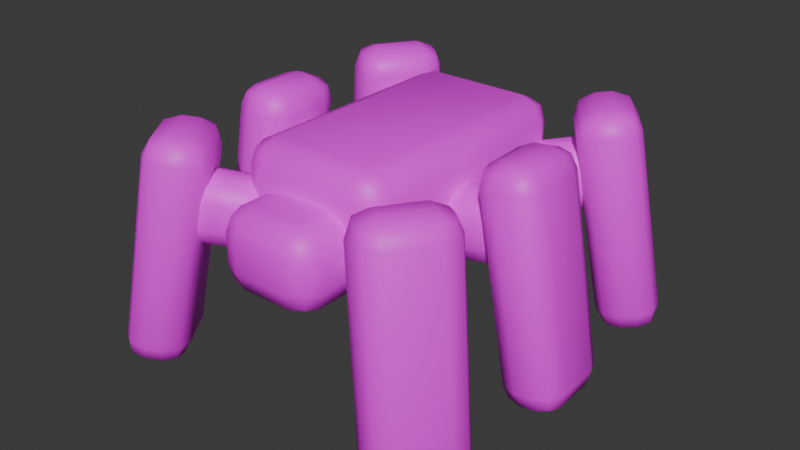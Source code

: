 # Source: Enemy_Fast.blend  (saved by Blender 4.2.66; exported with 4.5.12 LTS)
import bpy
from mathutils import Matrix  # noqa: F401  (used for matrix-valued properties, if any)

bpy.ops.wm.read_factory_settings(use_empty=True)
scene = bpy.context.scene
scene.name = 'Scene'

# ---- collections
col_collection = bpy.data.collections.new('Collection'); scene.collection.children.link(col_collection)

# ---- images (referenced by path relative to the original .blend; pixels are not part of the script)
import os
ASSET_DIR = os.environ.get("B2B_ASSET_DIR", "")  # directory of the original .blend (textures are referenced by path, not embedded)
HERE = os.path.dirname(os.path.abspath(__file__))  # packed textures are extracted next to this script under _unpacked/

def load_image(name, relpath, width, height, colorspace="sRGB"):
    """Load a texture the original file referenced (path relative to the .blend, or extracted next to this script)."""
    p = next((c for c in (os.path.join(HERE, relpath), os.path.join(ASSET_DIR, relpath)) if relpath and os.path.exists(c)), "")
    if p:
        img = bpy.data.images.load(p, check_existing=True)
        img.name = name
    else:  # same state as the original file: an image datablock whose file is absent (Cycles renders it pink)
        img = bpy.data.images.new(name, width, height)
        img.source = "FILE"
        img.filepath = "//" + (relpath or name)
    img.colorspace_settings.name = colorspace
    return img
img_enemy_texture_psd = load_image('Enemy Texture.psd', 'Enemy Texture.psd', 1024, 1024, 'sRGB')

# ---- materials (node trees are filled in below, after node groups)
mat_material = bpy.data.materials.new('Material')
mat_material.alpha_threshold = 0.0
mat_material.roughness = 0.5
mat_material.line_color = (0.0, 0.0, 0.0, 1.0)

# ---- material node trees
mat_material.use_nodes = True; mat_material.node_tree.nodes.clear()
_N = mat_material.node_tree.nodes; _L = mat_material.node_tree.links
n0 = _N.new('ShaderNodeOutputMaterial'); n0.name = 'Material Output'; n0.location = (300, 300)
n1 = _N.new('ShaderNodeBsdfPrincipled'); n1.name = 'Principled BSDF'; n1.location = (10, 300)
n1.inputs[3].default_value = 1.45
n2 = _N.new('ShaderNodeTexImage'); n2.name = 'Image Texture'; n2.location = (-316, 280)
n2.image = img_enemy_texture_psd
_L.new(n1.outputs[0], n0.inputs[0])
_L.new(n2.outputs[0], n1.inputs[0])
n0.is_active_output = True

# ---- world
world_world = bpy.data.worlds.new('World'); scene.world = world_world
world_world.use_nodes = True; world_world.node_tree.nodes.clear()
_N = world_world.node_tree.nodes; _L = world_world.node_tree.links
n0 = _N.new('ShaderNodeOutputWorld'); n0.name = 'World Output'; n0.location = (300, 300)
n1 = _N.new('ShaderNodeBackground'); n1.name = 'Background'; n1.location = (10, 300)
n1.inputs[0].default_value = (0.05088, 0.05088, 0.05088, 1.0)
_L.new(n1.outputs[0], n0.inputs[0])
n0.is_active_output = True
world_world.color = (0.05088, 0.05088, 0.05088)
world_world.sun_shadow_jitter_overblur = 0.0

# ---- meshes
me_cube_005 = bpy.data.meshes.new('Cube.005')
me_cube_005.from_pydata([(-0.4754, -0.7668, -0.4627), (-0.4754, -0.9814, -0.2248), (-0.7134, -0.7668, -0.2248), (-0.4754, -0.9185, -0.393), (-0.6128, -0.8907, -0.3622), (-0.6437, -0.9185, -0.2248), (-0.6437, -0.7668, -0.393), (-0.4754, -0.9814, 0.3686), (-0.4754, -0.7668, 0.6065), (-0.7134, -0.7668, 0.3686), (-0.4754, -0.9185, 0.5368), (-0.6128, -0.8907, 0.5059), (-0.6437, -0.7668, 0.5368), (-0.6437, -0.9185, 0.3686), (-0.4754, 1.26, -0.4627), (-0.7134, 1.26, -0.2248), (-0.4754, 1.474, -0.2248), (-0.6437, 1.26, -0.393), (-0.6128, 1.383, -0.3622), (-0.6437, 1.411, -0.2248), (-0.4754, 1.411, -0.393), (-0.4754, 1.26, 0.6065), (-0.4754, 1.474, 0.3686), (-0.7134, 1.26, 0.3686), (-0.4754, 1.411, 0.5368), (-0.6128, 1.383, 0.5059), (-0.6437, 1.411, 0.3686), (-0.6437, 1.26, 0.5368), (0.4754, -0.7668, -0.4627), (0.7134, -0.7668, -0.2248), (0.4754, -0.9814, -0.2248), (0.6437, -0.7668, -0.393), (0.6128, -0.8907, -0.3622), (0.6437, -0.9185, -0.2248), (0.4754, -0.9185, -0.393), (0.4754, -0.7668, 0.6065), (0.4754, -0.9814, 0.3686), (0.7134, -0.7668, 0.3686), (0.4754, -0.9185, 0.5368), (0.6128, -0.8907, 0.5059), (0.6437, -0.9185, 0.3686), (0.6437, -0.7668, 0.5368), (0.4754, 1.26, -0.4627), (0.4754, 1.474, -0.2248), (0.7134, 1.26, -0.2248), (0.4754, 1.411, -0.393), (0.6128, 1.383, -0.3622), (0.6437, 1.411, -0.2248), (0.6437, 1.26, -0.393), (0.4754, 1.26, 0.6065), (0.7134, 1.26, 0.3686), (0.4754, 1.474, 0.3686), (0.6437, 1.26, 0.5368), (0.6128, 1.383, 0.5059), (0.6437, 1.411, 0.3686), (0.4754, 1.411, 0.5368)], [], [(30, 36, 7, 1), (44, 50, 37, 29), (49, 21, 8, 35), (2, 9, 23, 15), (16, 22, 51, 43), (0, 3, 4, 6), (1, 5, 4, 3), (2, 6, 4, 5), (7, 10, 11, 13), (8, 12, 11, 10), (9, 13, 11, 12), (14, 17, 18, 20), (15, 19, 18, 17), (16, 20, 18, 19), (21, 24, 25, 27), (22, 26, 25, 24), (23, 27, 25, 26), (28, 31, 32, 34), (29, 33, 32, 31), (30, 34, 32, 33), (35, 38, 39, 41), (36, 40, 39, 38), (37, 41, 39, 40), (42, 45, 46, 48), (43, 47, 46, 45), (44, 48, 46, 47), (49, 52, 53, 55), (50, 54, 53, 52), (51, 55, 53, 54), (14, 0, 6, 17), (17, 6, 2, 15), (1, 7, 13, 5), (5, 13, 9, 2), (8, 21, 27, 12), (12, 27, 23, 9), (22, 16, 19, 26), (26, 19, 15, 23), (42, 14, 20, 45), (45, 20, 16, 43), (21, 49, 55, 24), (24, 55, 51, 22), (50, 44, 47, 54), (54, 47, 43, 51), (28, 42, 48, 31), (31, 48, 44, 29), (49, 35, 41, 52), (52, 41, 37, 50), (36, 30, 33, 40), (40, 33, 29, 37), (0, 28, 34, 3), (3, 34, 30, 1), (35, 8, 10, 38), (38, 10, 7, 36), (14, 42, 28, 0)])
me_cube_005.polygons.foreach_set('use_smooth', [True] * 54)
_uv = me_cube_005.uv_layers.new(name='UVMap')
_uv.uv.foreach_set('vector', [0.939, 0.6562, 0.9419, 0.6562, 0.9419, 0.6597, 0.939, 0.6597, 0.939, 0.6507, 0.9419, 0.6507, 0.9419, 0.6548, 0.939, 0.6548, 0.944, 0.6507, 0.9475, 0.6507, 0.9475, 0.6548, 0.944, 0.6548, 0.939, 0.6402, 0.9419, 0.6402, 0.9419, 0.6443, 0.939, 0.6443, 0.939, 0.6458, 0.9419, 0.6458, 0.9419, 0.6492, 0.939, 0.6492, 0.9335, 0.6548, 0.9335, 0.6553, 0.933, 0.6553, 0.9326, 0.6548, 0.939, 0.6597, 0.939, 0.6606, 0.9384, 0.6606, 0.9379, 0.6597, 0.939, 0.6402, 0.9379, 0.6402, 0.9379, 0.6399, 0.939, 0.6397, 0.9419, 0.6597, 0.9431, 0.6597, 0.9431, 0.6602, 0.9419, 0.6606, 0.9475, 0.6548, 0.9483, 0.6548, 0.9483, 0.6551, 0.9475, 0.6553, 0.9419, 0.6402, 0.9419, 0.6397, 0.9426, 0.6397, 0.9431, 0.6402, 0.9335, 0.6507, 0.9326, 0.6507, 0.9326, 0.6503, 0.9335, 0.6501, 0.939, 0.6443, 0.939, 0.6449, 0.9384, 0.6449, 0.9379, 0.6443, 0.939, 0.6458, 0.9379, 0.6458, 0.9379, 0.6452, 0.939, 0.6449, 0.9475, 0.6507, 0.9475, 0.6501, 0.948, 0.6501, 0.9483, 0.6507, 0.9419, 0.6458, 0.9419, 0.6449, 0.9426, 0.6449, 0.9431, 0.6458, 0.9419, 0.6443, 0.9431, 0.6443, 0.9431, 0.6446, 0.9419, 0.6449, 0.937, 0.6548, 0.9379, 0.6548, 0.938, 0.6554, 0.937, 0.6553, 0.939, 0.6548, 0.939, 0.6553, 0.938, 0.6554, 0.9379, 0.6548, 0.939, 0.6562, 0.9379, 0.6562, 0.938, 0.6554, 0.939, 0.6553, 0.944, 0.6548, 0.944, 0.6553, 0.9431, 0.6553, 0.9431, 0.6548, 0.9419, 0.6562, 0.9419, 0.6553, 0.9431, 0.6553, 0.9431, 0.6562, 0.9419, 0.6548, 0.9431, 0.6548, 0.9431, 0.6553, 0.9419, 0.6553, 0.937, 0.6507, 0.937, 0.6501, 0.9379, 0.6502, 0.9379, 0.6507, 0.939, 0.6492, 0.939, 0.6501, 0.9379, 0.6502, 0.9379, 0.6492, 0.939, 0.6507, 0.9379, 0.6507, 0.9379, 0.6502, 0.939, 0.6501, 0.944, 0.6507, 0.9431, 0.6507, 0.9429, 0.6501, 0.944, 0.6501, 0.9419, 0.6507, 0.9419, 0.6501, 0.9429, 0.6501, 0.9431, 0.6507, 0.9419, 0.6492, 0.9431, 0.6492, 0.9429, 0.6501, 0.9419, 0.6501, 0.9335, 0.6507, 0.9335, 0.6548, 0.9326, 0.6548, 0.9326, 0.6507, 0.9379, 0.6443, 0.9379, 0.6402, 0.939, 0.6402, 0.939, 0.6443, 0.939, 0.6597, 0.9419, 0.6597, 0.9419, 0.6606, 0.939, 0.6606, 0.939, 0.6397, 0.9419, 0.6397, 0.9419, 0.6402, 0.939, 0.6402, 0.9475, 0.6548, 0.9475, 0.6507, 0.9483, 0.6507, 0.9483, 0.6548, 0.9431, 0.6402, 0.9431, 0.6443, 0.9419, 0.6443, 0.9419, 0.6402, 0.9419, 0.6458, 0.939, 0.6458, 0.939, 0.6449, 0.9419, 0.6449, 0.9419, 0.6449, 0.939, 0.6449, 0.939, 0.6443, 0.9419, 0.6443, 0.937, 0.6507, 0.9335, 0.6507, 0.9335, 0.6501, 0.937, 0.6501, 0.9379, 0.6492, 0.9379, 0.6458, 0.939, 0.6458, 0.939, 0.6492, 0.9475, 0.6507, 0.944, 0.6507, 0.944, 0.6501, 0.9475, 0.6501, 0.9431, 0.6458, 0.9431, 0.6492, 0.9419, 0.6492, 0.9419, 0.6458, 0.9419, 0.6507, 0.939, 0.6507, 0.939, 0.6501, 0.9419, 0.6501, 0.9419, 0.6501, 0.939, 0.6501, 0.939, 0.6492, 0.9419, 0.6492, 0.937, 0.6548, 0.937, 0.6507, 0.9379, 0.6507, 0.9379, 0.6548, 0.9379, 0.6548, 0.9379, 0.6507, 0.939, 0.6507, 0.939, 0.6548, 0.944, 0.6507, 0.944, 0.6548, 0.9431, 0.6548, 0.9431, 0.6507, 0.9431, 0.6507, 0.9431, 0.6548, 0.9419, 0.6548, 0.9419, 0.6507, 0.9419, 0.6562, 0.939, 0.6562, 0.939, 0.6553, 0.9419, 0.6553, 0.9419, 0.6553, 0.939, 0.6553, 0.939, 0.6548, 0.9419, 0.6548, 0.9335, 0.6548, 0.937, 0.6548, 0.937, 0.6553, 0.9335, 0.6553, 0.9379, 0.6597, 0.9379, 0.6562, 0.939, 0.6562, 0.939, 0.6597, 0.944, 0.6548, 0.9475, 0.6548, 0.9475, 0.6553, 0.944, 0.6553, 0.9431, 0.6562, 0.9431, 0.6597, 0.9419, 0.6597, 0.9419, 0.6562, 0.9335, 0.6507, 0.937, 0.6507, 0.937, 0.6548, 0.9335, 0.6548])
me_cube_005.materials.append(mat_material)
me_cube_005.update()
me_cube_008 = bpy.data.meshes.new('Cube.008')
me_cube_008.from_pydata([(-0.1989, -0.1636, -1.222), (-0.1741, -0.3287, -1.059), (-0.3383, -0.1636, -1.041), (-0.1916, -0.2803, -1.174), (-0.2832, -0.2589, -1.143), (-0.2902, -0.2803, -1.046), (-0.3077, -0.1636, -1.162), (0.0619, -0.3287, 0.2726), (0.08645, -0.1636, 0.4359), (-0.1023, -0.1636, 0.2908), (0.07928, -0.2803, 0.3881), (-0.01867, -0.2589, 0.3773), (-0.0368, -0.1636, 0.4009), (-0.05416, -0.2803, 0.2854), (-0.1989, 0.1636, -1.222), (-0.3383, 0.1636, -1.041), (-0.1741, 0.3287, -1.059), (-0.3077, 0.1636, -1.162), (-0.2832, 0.2589, -1.143), (-0.2902, 0.2803, -1.046), (-0.1916, 0.2803, -1.174), (0.08645, 0.1636, 0.4359), (0.0619, 0.3287, 0.2726), (-0.1023, 0.1636, 0.2908), (0.07928, 0.2803, 0.3881), (-0.01867, 0.2589, 0.3773), (-0.05416, 0.2803, 0.2854), (-0.0368, 0.1636, 0.4009), (-0.08645, -0.1636, -1.234), (0.1023, -0.1636, -1.089), (-0.0619, -0.3287, -1.071), (0.0368, -0.1636, -1.199), (0.01866, -0.2589, -1.176), (0.05416, -0.2803, -1.084), (-0.07928, -0.2803, -1.187), (0.1989, -0.1636, 0.4236), (0.1741, -0.3287, 0.2603), (0.3383, -0.1636, 0.2424), (0.1916, -0.2803, 0.3757), (0.2832, -0.2589, 0.3442), (0.2902, -0.2803, 0.2476), (0.3077, -0.1636, 0.3631), (-0.08645, 0.1636, -1.234), (-0.0619, 0.3287, -1.071), (0.1023, 0.1636, -1.089), (-0.07928, 0.2803, -1.187), (0.01866, 0.2589, -1.176), (0.05416, 0.2803, -1.084), (0.0368, 0.1636, -1.199), (0.1989, 0.1636, 0.4236), (0.3383, 0.1636, 0.2424), (0.1741, 0.3287, 0.2603), (0.3077, 0.1636, 0.3631), (0.2832, 0.2589, 0.3442), (0.2902, 0.2803, 0.2476), (0.1916, 0.2803, 0.3757)], [], [(30, 36, 7, 1), (44, 50, 37, 29), (49, 21, 8, 35), (2, 9, 23, 15), (16, 22, 51, 43), (0, 3, 4, 6), (1, 5, 4, 3), (2, 6, 4, 5), (7, 10, 11, 13), (8, 12, 11, 10), (9, 13, 11, 12), (14, 17, 18, 20), (15, 19, 18, 17), (16, 20, 18, 19), (21, 24, 25, 27), (22, 26, 25, 24), (23, 27, 25, 26), (28, 31, 32, 34), (29, 33, 32, 31), (30, 34, 32, 33), (35, 38, 39, 41), (36, 40, 39, 38), (37, 41, 39, 40), (42, 45, 46, 48), (43, 47, 46, 45), (44, 48, 46, 47), (49, 52, 53, 55), (50, 54, 53, 52), (51, 55, 53, 54), (14, 0, 6, 17), (17, 6, 2, 15), (1, 7, 13, 5), (5, 13, 9, 2), (8, 21, 27, 12), (12, 27, 23, 9), (22, 16, 19, 26), (26, 19, 15, 23), (42, 14, 20, 45), (45, 20, 16, 43), (21, 49, 55, 24), (24, 55, 51, 22), (50, 44, 47, 54), (54, 47, 43, 51), (28, 42, 48, 31), (31, 48, 44, 29), (49, 35, 41, 52), (52, 41, 37, 50), (36, 30, 33, 40), (40, 33, 29, 37), (0, 28, 34, 3), (3, 34, 30, 1), (35, 8, 10, 38), (38, 10, 7, 36), (14, 42, 28, 0)])
me_cube_008.polygons.foreach_set('use_smooth', [True] * 54)
_uv = me_cube_008.uv_layers.new(name='UVMap')
_uv.uv.foreach_set('vector', [0.9492, 0.9196, 0.9514, 0.9196, 0.9514, 0.9203, 0.9492, 0.9203, 0.9492, 0.9166, 0.9514, 0.9166, 0.9514, 0.9179, 0.9492, 0.9179, 0.9527, 0.9166, 0.9534, 0.9166, 0.9534, 0.9179, 0.9527, 0.9179, 0.9492, 0.9111, 0.9514, 0.9111, 0.9514, 0.9125, 0.9492, 0.9125, 0.9492, 0.9142, 0.9514, 0.9142, 0.9514, 0.9149, 0.9492, 0.9149, 0.9473, 0.9179, 0.9473, 0.9186, 0.9467, 0.9186, 0.9463, 0.9179, 0.9492, 0.9203, 0.9492, 0.9213, 0.9491, 0.9213, 0.949, 0.9203, 0.9492, 0.9111, 0.949, 0.9111, 0.949, 0.9107, 0.9492, 0.9105, 0.9514, 0.9203, 0.9517, 0.9203, 0.9517, 0.9209, 0.9514, 0.9213, 0.9534, 0.9179, 0.9544, 0.9179, 0.9544, 0.9183, 0.9534, 0.9186, 0.9514, 0.9111, 0.9514, 0.9105, 0.9516, 0.9105, 0.9517, 0.9111, 0.9473, 0.9166, 0.9463, 0.9166, 0.9463, 0.9162, 0.9473, 0.9159, 0.9492, 0.9125, 0.9492, 0.9132, 0.9491, 0.9132, 0.949, 0.9125, 0.9492, 0.9142, 0.949, 0.9142, 0.949, 0.9136, 0.9492, 0.9132, 0.9534, 0.9166, 0.9534, 0.9159, 0.954, 0.9159, 0.9544, 0.9166, 0.9514, 0.9142, 0.9514, 0.9132, 0.9516, 0.9132, 0.9517, 0.9142, 0.9514, 0.9125, 0.9517, 0.9125, 0.9517, 0.9129, 0.9514, 0.9132, 0.948, 0.9179, 0.949, 0.9179, 0.949, 0.9186, 0.948, 0.9186, 0.9492, 0.9179, 0.9492, 0.9186, 0.949, 0.9186, 0.949, 0.9179, 0.9492, 0.9196, 0.949, 0.9196, 0.949, 0.9186, 0.9492, 0.9186, 0.9527, 0.9179, 0.9527, 0.9186, 0.9518, 0.9185, 0.9517, 0.9179, 0.9514, 0.9196, 0.9514, 0.9186, 0.9518, 0.9185, 0.9517, 0.9196, 0.9514, 0.9179, 0.9517, 0.9179, 0.9518, 0.9185, 0.9514, 0.9186, 0.948, 0.9166, 0.948, 0.9159, 0.9489, 0.916, 0.949, 0.9166, 0.9492, 0.9149, 0.9492, 0.9159, 0.9489, 0.916, 0.949, 0.9149, 0.9492, 0.9166, 0.949, 0.9166, 0.9489, 0.916, 0.9492, 0.9159, 0.9527, 0.9166, 0.9517, 0.9166, 0.9516, 0.9158, 0.9527, 0.9159, 0.9514, 0.9166, 0.9514, 0.9159, 0.9516, 0.9158, 0.9517, 0.9166, 0.9514, 0.9149, 0.9517, 0.9149, 0.9516, 0.9158, 0.9514, 0.9159, 0.9473, 0.9166, 0.9473, 0.9179, 0.9463, 0.9179, 0.9463, 0.9166, 0.949, 0.9125, 0.949, 0.9111, 0.9492, 0.9111, 0.9492, 0.9125, 0.9492, 0.9203, 0.9514, 0.9203, 0.9514, 0.9213, 0.9492, 0.9213, 0.9492, 0.9105, 0.9514, 0.9105, 0.9514, 0.9111, 0.9492, 0.9111, 0.9534, 0.9179, 0.9534, 0.9166, 0.9544, 0.9166, 0.9544, 0.9179, 0.9517, 0.9111, 0.9517, 0.9125, 0.9514, 0.9125, 0.9514, 0.9111, 0.9514, 0.9142, 0.9492, 0.9142, 0.9492, 0.9132, 0.9514, 0.9132, 0.9514, 0.9132, 0.9492, 0.9132, 0.9492, 0.9125, 0.9514, 0.9125, 0.948, 0.9166, 0.9473, 0.9166, 0.9473, 0.9159, 0.948, 0.9159, 0.949, 0.9149, 0.949, 0.9142, 0.9492, 0.9142, 0.9492, 0.9149, 0.9534, 0.9166, 0.9527, 0.9166, 0.9527, 0.9159, 0.9534, 0.9159, 0.9517, 0.9142, 0.9517, 0.9149, 0.9514, 0.9149, 0.9514, 0.9142, 0.9514, 0.9166, 0.9492, 0.9166, 0.9492, 0.9159, 0.9514, 0.9159, 0.9514, 0.9159, 0.9492, 0.9159, 0.9492, 0.9149, 0.9514, 0.9149, 0.948, 0.9179, 0.948, 0.9166, 0.949, 0.9166, 0.949, 0.9179, 0.949, 0.9179, 0.949, 0.9166, 0.9492, 0.9166, 0.9492, 0.9179, 0.9527, 0.9166, 0.9527, 0.9179, 0.9517, 0.9179, 0.9517, 0.9166, 0.9517, 0.9166, 0.9517, 0.9179, 0.9514, 0.9179, 0.9514, 0.9166, 0.9514, 0.9196, 0.9492, 0.9196, 0.9492, 0.9186, 0.9514, 0.9186, 0.9514, 0.9186, 0.9492, 0.9186, 0.9492, 0.9179, 0.9514, 0.9179, 0.9473, 0.9179, 0.948, 0.9179, 0.948, 0.9186, 0.9473, 0.9186, 0.949, 0.9203, 0.949, 0.9196, 0.9492, 0.9196, 0.9492, 0.9203, 0.9527, 0.9179, 0.9534, 0.9179, 0.9534, 0.9186, 0.9527, 0.9186, 0.9517, 0.9196, 0.9517, 0.9203, 0.9514, 0.9203, 0.9514, 0.9196, 0.9473, 0.9166, 0.948, 0.9166, 0.948, 0.9179, 0.9473, 0.9179])
me_cube_008.materials.append(mat_material)
me_cube_008.update()
me_cube_013 = bpy.data.meshes.new('Cube.013')
me_cube_013.from_pydata([(-0.2283, -0.05863, -0.2092), (-0.1973, -0.2577, -0.01256), (-0.394, -0.05863, 0.01839), (-0.2192, -0.1994, -0.1516), (-0.3288, -0.1736, -0.1082), (-0.3364, -0.1994, 0.009328), (-0.3583, -0.05863, -0.1297), (-0.1619, -0.2577, 0.2129), (-0.1309, -0.05863, 0.4095), (-0.3585, -0.05863, 0.2438), (-0.14, -0.1994, 0.3519), (-0.2575, -0.1736, 0.3443), (-0.279, -0.05863, 0.3738), (-0.3009, -0.1994, 0.2348), (-0.2283, 0.05863, -0.2092), (-0.394, 0.05863, 0.01839), (-0.1973, 0.2577, -0.01256), (-0.3583, 0.05863, -0.1297), (-0.3288, 0.1736, -0.1082), (-0.3364, 0.1994, 0.009328), (-0.2192, 0.1994, -0.1516), (-0.1309, 0.05863, 0.4095), (-0.1619, 0.2577, 0.2129), (-0.3585, 0.05863, 0.2438), (-0.14, 0.1994, 0.3519), (-0.2575, 0.1736, 0.3443), (-0.3009, 0.1994, 0.2348), (-0.279, 0.05863, 0.3738), (0.1309, -0.05863, -0.2658), (0.3585, -0.05863, -0.1), (0.1619, -0.2577, -0.06909), (0.279, -0.05863, -0.23), (0.2575, -0.1736, -0.2005), (0.3009, -0.1994, -0.09097), (0.14, -0.1994, -0.2082), (0.2283, -0.05863, 0.353), (0.1973, -0.2577, 0.1564), (0.394, -0.05863, 0.1254), (0.2192, -0.1994, 0.2954), (0.3288, -0.1736, 0.252), (0.3364, -0.1994, 0.1345), (0.3583, -0.05863, 0.2735), (0.1309, 0.05863, -0.2658), (0.1619, 0.2577, -0.06909), (0.3585, 0.05863, -0.1), (0.14, 0.1994, -0.2082), (0.2575, 0.1736, -0.2005), (0.3009, 0.1994, -0.09097), (0.279, 0.05863, -0.23), (0.2283, 0.05863, 0.353), (0.394, 0.05863, 0.1254), (0.1973, 0.2577, 0.1564), (0.3583, 0.05863, 0.2735), (0.3288, 0.1736, 0.252), (0.3364, 0.1994, 0.1345), (0.2192, 0.1994, 0.2954)], [], [(30, 36, 7, 1), (44, 50, 37, 29), (49, 21, 8, 35), (2, 9, 23, 15), (16, 22, 51, 43), (0, 3, 4, 6), (1, 5, 4, 3), (2, 6, 4, 5), (7, 10, 11, 13), (8, 12, 11, 10), (9, 13, 11, 12), (14, 17, 18, 20), (15, 19, 18, 17), (16, 20, 18, 19), (21, 24, 25, 27), (22, 26, 25, 24), (23, 27, 25, 26), (28, 31, 32, 34), (29, 33, 32, 31), (30, 34, 32, 33), (35, 38, 39, 41), (36, 40, 39, 38), (37, 41, 39, 40), (42, 45, 46, 48), (43, 47, 46, 45), (44, 48, 46, 47), (49, 52, 53, 55), (50, 54, 53, 52), (51, 55, 53, 54), (14, 0, 6, 17), (17, 6, 2, 15), (1, 7, 13, 5), (5, 13, 9, 2), (8, 21, 27, 12), (12, 27, 23, 9), (22, 16, 19, 26), (26, 19, 15, 23), (42, 14, 20, 45), (45, 20, 16, 43), (21, 49, 55, 24), (24, 55, 51, 22), (50, 44, 47, 54), (54, 47, 43, 51), (28, 42, 48, 31), (31, 48, 44, 29), (49, 35, 41, 52), (52, 41, 37, 50), (36, 30, 33, 40), (40, 33, 29, 37), (0, 28, 34, 3), (3, 34, 30, 1), (35, 8, 10, 38), (38, 10, 7, 36), (14, 42, 28, 0)])
me_cube_013.polygons.foreach_set('use_smooth', [True] * 54)
_uv = me_cube_013.uv_layers.new(name='UVMap')
_uv.uv.foreach_set('vector', [0.9026, 0.7942, 0.9094, 0.7942, 0.9094, 0.8031, 0.9026, 0.8031, 0.9026, 0.7779, 0.9094, 0.7779, 0.9094, 0.7821, 0.9026, 0.7821, 0.9202, 0.7779, 0.9291, 0.7779, 0.9291, 0.7821, 0.9202, 0.7821, 0.9026, 0.7406, 0.9094, 0.7406, 0.9094, 0.7449, 0.9026, 0.7449, 0.9026, 0.7569, 0.9094, 0.7569, 0.9094, 0.7658, 0.9026, 0.7658, 0.883, 0.7821, 0.883, 0.7893, 0.8802, 0.7893, 0.8781, 0.7821, 0.9026, 0.8031, 0.9026, 0.8079, 0.8992, 0.8079, 0.8967, 0.8031, 0.9026, 0.7406, 0.8967, 0.7406, 0.8967, 0.7365, 0.9026, 0.7335, 0.9094, 0.8031, 0.9153, 0.8031, 0.9153, 0.8059, 0.9094, 0.8079, 0.9291, 0.7821, 0.934, 0.7821, 0.934, 0.7863, 0.9291, 0.7893, 0.9094, 0.7406, 0.9094, 0.7335, 0.9128, 0.7335, 0.9153, 0.7406, 0.883, 0.7779, 0.8781, 0.7779, 0.8781, 0.7737, 0.883, 0.7707, 0.9026, 0.7449, 0.9026, 0.7521, 0.8992, 0.7521, 0.8967, 0.7449, 0.9026, 0.7569, 0.8967, 0.7569, 0.8967, 0.7541, 0.9026, 0.7521, 0.9291, 0.7779, 0.9291, 0.7707, 0.9319, 0.7707, 0.934, 0.7779, 0.9094, 0.7569, 0.9094, 0.7521, 0.9128, 0.7521, 0.9153, 0.7569, 0.9094, 0.7449, 0.9153, 0.7449, 0.9153, 0.749, 0.9094, 0.7521, 0.8919, 0.7821, 0.8967, 0.7821, 0.8976, 0.789, 0.8919, 0.7893, 0.9026, 0.7821, 0.9026, 0.7893, 0.8976, 0.789, 0.8967, 0.7821, 0.9026, 0.7942, 0.8967, 0.7942, 0.8976, 0.789, 0.9026, 0.7893, 0.9202, 0.7821, 0.9202, 0.7893, 0.9152, 0.7883, 0.9153, 0.7821, 0.9094, 0.7942, 0.9094, 0.7893, 0.9152, 0.7883, 0.9153, 0.7942, 0.9094, 0.7821, 0.9153, 0.7821, 0.9152, 0.7883, 0.9094, 0.7893, 0.8919, 0.7779, 0.8919, 0.7707, 0.8969, 0.7717, 0.8967, 0.7779, 0.9026, 0.7658, 0.9026, 0.7707, 0.8969, 0.7717, 0.8967, 0.7658, 0.9026, 0.7779, 0.8967, 0.7779, 0.8969, 0.7717, 0.9026, 0.7707, 0.9202, 0.7779, 0.9153, 0.7779, 0.9145, 0.771, 0.9202, 0.7707, 0.9094, 0.7779, 0.9094, 0.7707, 0.9145, 0.771, 0.9153, 0.7779, 0.9094, 0.7658, 0.9153, 0.7658, 0.9145, 0.771, 0.9094, 0.7707, 0.883, 0.7779, 0.883, 0.7821, 0.8781, 0.7821, 0.8781, 0.7779, 0.8967, 0.7449, 0.8967, 0.7406, 0.9026, 0.7406, 0.9026, 0.7449, 0.9026, 0.8031, 0.9094, 0.8031, 0.9094, 0.8079, 0.9026, 0.8079, 0.9026, 0.7335, 0.9094, 0.7335, 0.9094, 0.7406, 0.9026, 0.7406, 0.9291, 0.7821, 0.9291, 0.7779, 0.934, 0.7779, 0.934, 0.7821, 0.9153, 0.7406, 0.9153, 0.7449, 0.9094, 0.7449, 0.9094, 0.7406, 0.9094, 0.7569, 0.9026, 0.7569, 0.9026, 0.7521, 0.9094, 0.7521, 0.9094, 0.7521, 0.9026, 0.7521, 0.9026, 0.7449, 0.9094, 0.7449, 0.8919, 0.7779, 0.883, 0.7779, 0.883, 0.7707, 0.8919, 0.7707, 0.8967, 0.7658, 0.8967, 0.7569, 0.9026, 0.7569, 0.9026, 0.7658, 0.9291, 0.7779, 0.9202, 0.7779, 0.9202, 0.7707, 0.9291, 0.7707, 0.9153, 0.7569, 0.9153, 0.7658, 0.9094, 0.7658, 0.9094, 0.7569, 0.9094, 0.7779, 0.9026, 0.7779, 0.9026, 0.7707, 0.9094, 0.7707, 0.9094, 0.7707, 0.9026, 0.7707, 0.9026, 0.7658, 0.9094, 0.7658, 0.8919, 0.7821, 0.8919, 0.7779, 0.8967, 0.7779, 0.8967, 0.7821, 0.8967, 0.7821, 0.8967, 0.7779, 0.9026, 0.7779, 0.9026, 0.7821, 0.9202, 0.7779, 0.9202, 0.7821, 0.9153, 0.7821, 0.9153, 0.7779, 0.9153, 0.7779, 0.9153, 0.7821, 0.9094, 0.7821, 0.9094, 0.7779, 0.9094, 0.7942, 0.9026, 0.7942, 0.9026, 0.7893, 0.9094, 0.7893, 0.9094, 0.7893, 0.9026, 0.7893, 0.9026, 0.7821, 0.9094, 0.7821, 0.883, 0.7821, 0.8919, 0.7821, 0.8919, 0.7893, 0.883, 0.7893, 0.8967, 0.8031, 0.8967, 0.7942, 0.9026, 0.7942, 0.9026, 0.8031, 0.9202, 0.7821, 0.9291, 0.7821, 0.9291, 0.7893, 0.9202, 0.7893, 0.9153, 0.7942, 0.9153, 0.8031, 0.9094, 0.8031, 0.9094, 0.7942, 0.883, 0.7779, 0.8919, 0.7779, 0.8919, 0.7821, 0.883, 0.7821])
me_cube_013.materials.append(mat_material)
me_cube_013.update()
me_cube_014 = bpy.data.meshes.new('Cube.014')
me_cube_014.from_pydata([(-0.1989, -0.1636, -1.222), (-0.1741, -0.3287, -1.059), (-0.3383, -0.1636, -1.041), (-0.1916, -0.2803, -1.174), (-0.2832, -0.2589, -1.143), (-0.2902, -0.2803, -1.046), (-0.3077, -0.1636, -1.162), (0.0619, -0.3287, 0.2726), (0.08645, -0.1636, 0.4359), (-0.1023, -0.1636, 0.2908), (0.07928, -0.2803, 0.3881), (-0.01867, -0.2589, 0.3773), (-0.0368, -0.1636, 0.4009), (-0.05416, -0.2803, 0.2854), (-0.1989, 0.1636, -1.222), (-0.3383, 0.1636, -1.041), (-0.1741, 0.3287, -1.059), (-0.3077, 0.1636, -1.162), (-0.2832, 0.2589, -1.143), (-0.2902, 0.2803, -1.046), (-0.1916, 0.2803, -1.174), (0.08645, 0.1636, 0.4359), (0.0619, 0.3287, 0.2726), (-0.1023, 0.1636, 0.2908), (0.07928, 0.2803, 0.3881), (-0.01867, 0.2589, 0.3773), (-0.05416, 0.2803, 0.2854), (-0.0368, 0.1636, 0.4009), (-0.08645, -0.1636, -1.234), (0.1023, -0.1636, -1.089), (-0.0619, -0.3287, -1.071), (0.0368, -0.1636, -1.199), (0.01866, -0.2589, -1.176), (0.05416, -0.2803, -1.084), (-0.07928, -0.2803, -1.187), (0.1989, -0.1636, 0.4236), (0.1741, -0.3287, 0.2603), (0.3383, -0.1636, 0.2424), (0.1916, -0.2803, 0.3757), (0.2832, -0.2589, 0.3442), (0.2902, -0.2803, 0.2476), (0.3077, -0.1636, 0.3631), (-0.08645, 0.1636, -1.234), (-0.0619, 0.3287, -1.071), (0.1023, 0.1636, -1.089), (-0.07928, 0.2803, -1.187), (0.01866, 0.2589, -1.176), (0.05416, 0.2803, -1.084), (0.0368, 0.1636, -1.199), (0.1989, 0.1636, 0.4236), (0.3383, 0.1636, 0.2424), (0.1741, 0.3287, 0.2603), (0.3077, 0.1636, 0.3631), (0.2832, 0.2589, 0.3442), (0.2902, 0.2803, 0.2476), (0.1916, 0.2803, 0.3757)], [], [(30, 36, 7, 1), (44, 50, 37, 29), (49, 21, 8, 35), (2, 9, 23, 15), (16, 22, 51, 43), (0, 3, 4, 6), (1, 5, 4, 3), (2, 6, 4, 5), (7, 10, 11, 13), (8, 12, 11, 10), (9, 13, 11, 12), (14, 17, 18, 20), (15, 19, 18, 17), (16, 20, 18, 19), (21, 24, 25, 27), (22, 26, 25, 24), (23, 27, 25, 26), (28, 31, 32, 34), (29, 33, 32, 31), (30, 34, 32, 33), (35, 38, 39, 41), (36, 40, 39, 38), (37, 41, 39, 40), (42, 45, 46, 48), (43, 47, 46, 45), (44, 48, 46, 47), (49, 52, 53, 55), (50, 54, 53, 52), (51, 55, 53, 54), (14, 0, 6, 17), (17, 6, 2, 15), (1, 7, 13, 5), (5, 13, 9, 2), (8, 21, 27, 12), (12, 27, 23, 9), (22, 16, 19, 26), (26, 19, 15, 23), (42, 14, 20, 45), (45, 20, 16, 43), (21, 49, 55, 24), (24, 55, 51, 22), (50, 44, 47, 54), (54, 47, 43, 51), (28, 42, 48, 31), (31, 48, 44, 29), (49, 35, 41, 52), (52, 41, 37, 50), (36, 30, 33, 40), (40, 33, 29, 37), (0, 28, 34, 3), (3, 34, 30, 1), (35, 8, 10, 38), (38, 10, 7, 36), (14, 42, 28, 0)])
me_cube_014.polygons.foreach_set('use_smooth', [True] * 54)
_uv = me_cube_014.uv_layers.new(name='UVMap')
_uv.uv.foreach_set('vector', [0.9492, 0.9196, 0.9514, 0.9196, 0.9514, 0.9203, 0.9492, 0.9203, 0.9492, 0.9166, 0.9514, 0.9166, 0.9514, 0.9179, 0.9492, 0.9179, 0.9527, 0.9166, 0.9534, 0.9166, 0.9534, 0.9179, 0.9527, 0.9179, 0.9492, 0.9111, 0.9514, 0.9111, 0.9514, 0.9125, 0.9492, 0.9125, 0.9492, 0.9142, 0.9514, 0.9142, 0.9514, 0.9149, 0.9492, 0.9149, 0.9473, 0.9179, 0.9473, 0.9186, 0.9467, 0.9186, 0.9463, 0.9179, 0.9492, 0.9203, 0.9492, 0.9213, 0.9491, 0.9213, 0.949, 0.9203, 0.9492, 0.9111, 0.949, 0.9111, 0.949, 0.9107, 0.9492, 0.9105, 0.9514, 0.9203, 0.9517, 0.9203, 0.9517, 0.9209, 0.9514, 0.9213, 0.9534, 0.9179, 0.9544, 0.9179, 0.9544, 0.9183, 0.9534, 0.9186, 0.9514, 0.9111, 0.9514, 0.9105, 0.9516, 0.9105, 0.9517, 0.9111, 0.9473, 0.9166, 0.9463, 0.9166, 0.9463, 0.9162, 0.9473, 0.9159, 0.9492, 0.9125, 0.9492, 0.9132, 0.9491, 0.9132, 0.949, 0.9125, 0.9492, 0.9142, 0.949, 0.9142, 0.949, 0.9136, 0.9492, 0.9132, 0.9534, 0.9166, 0.9534, 0.9159, 0.954, 0.9159, 0.9544, 0.9166, 0.9514, 0.9142, 0.9514, 0.9132, 0.9516, 0.9132, 0.9517, 0.9142, 0.9514, 0.9125, 0.9517, 0.9125, 0.9517, 0.9129, 0.9514, 0.9132, 0.948, 0.9179, 0.949, 0.9179, 0.949, 0.9186, 0.948, 0.9186, 0.9492, 0.9179, 0.9492, 0.9186, 0.949, 0.9186, 0.949, 0.9179, 0.9492, 0.9196, 0.949, 0.9196, 0.949, 0.9186, 0.9492, 0.9186, 0.9527, 0.9179, 0.9527, 0.9186, 0.9518, 0.9185, 0.9517, 0.9179, 0.9514, 0.9196, 0.9514, 0.9186, 0.9518, 0.9185, 0.9517, 0.9196, 0.9514, 0.9179, 0.9517, 0.9179, 0.9518, 0.9185, 0.9514, 0.9186, 0.948, 0.9166, 0.948, 0.9159, 0.9489, 0.916, 0.949, 0.9166, 0.9492, 0.9149, 0.9492, 0.9159, 0.9489, 0.916, 0.949, 0.9149, 0.9492, 0.9166, 0.949, 0.9166, 0.9489, 0.916, 0.9492, 0.9159, 0.9527, 0.9166, 0.9517, 0.9166, 0.9516, 0.9158, 0.9527, 0.9159, 0.9514, 0.9166, 0.9514, 0.9159, 0.9516, 0.9158, 0.9517, 0.9166, 0.9514, 0.9149, 0.9517, 0.9149, 0.9516, 0.9158, 0.9514, 0.9159, 0.9473, 0.9166, 0.9473, 0.9179, 0.9463, 0.9179, 0.9463, 0.9166, 0.949, 0.9125, 0.949, 0.9111, 0.9492, 0.9111, 0.9492, 0.9125, 0.9492, 0.9203, 0.9514, 0.9203, 0.9514, 0.9213, 0.9492, 0.9213, 0.9492, 0.9105, 0.9514, 0.9105, 0.9514, 0.9111, 0.9492, 0.9111, 0.9534, 0.9179, 0.9534, 0.9166, 0.9544, 0.9166, 0.9544, 0.9179, 0.9517, 0.9111, 0.9517, 0.9125, 0.9514, 0.9125, 0.9514, 0.9111, 0.9514, 0.9142, 0.9492, 0.9142, 0.9492, 0.9132, 0.9514, 0.9132, 0.9514, 0.9132, 0.9492, 0.9132, 0.9492, 0.9125, 0.9514, 0.9125, 0.948, 0.9166, 0.9473, 0.9166, 0.9473, 0.9159, 0.948, 0.9159, 0.949, 0.9149, 0.949, 0.9142, 0.9492, 0.9142, 0.9492, 0.9149, 0.9534, 0.9166, 0.9527, 0.9166, 0.9527, 0.9159, 0.9534, 0.9159, 0.9517, 0.9142, 0.9517, 0.9149, 0.9514, 0.9149, 0.9514, 0.9142, 0.9514, 0.9166, 0.9492, 0.9166, 0.9492, 0.9159, 0.9514, 0.9159, 0.9514, 0.9159, 0.9492, 0.9159, 0.9492, 0.9149, 0.9514, 0.9149, 0.948, 0.9179, 0.948, 0.9166, 0.949, 0.9166, 0.949, 0.9179, 0.949, 0.9179, 0.949, 0.9166, 0.9492, 0.9166, 0.9492, 0.9179, 0.9527, 0.9166, 0.9527, 0.9179, 0.9517, 0.9179, 0.9517, 0.9166, 0.9517, 0.9166, 0.9517, 0.9179, 0.9514, 0.9179, 0.9514, 0.9166, 0.9514, 0.9196, 0.9492, 0.9196, 0.9492, 0.9186, 0.9514, 0.9186, 0.9514, 0.9186, 0.9492, 0.9186, 0.9492, 0.9179, 0.9514, 0.9179, 0.9473, 0.9179, 0.948, 0.9179, 0.948, 0.9186, 0.9473, 0.9186, 0.949, 0.9203, 0.949, 0.9196, 0.9492, 0.9196, 0.9492, 0.9203, 0.9527, 0.9179, 0.9534, 0.9179, 0.9534, 0.9186, 0.9527, 0.9186, 0.9517, 0.9196, 0.9517, 0.9203, 0.9514, 0.9203, 0.9514, 0.9196, 0.9473, 0.9166, 0.948, 0.9166, 0.948, 0.9179, 0.9473, 0.9179])
me_cube_014.materials.append(mat_material)
me_cube_014.update()
me_cube_015 = bpy.data.meshes.new('Cube.015')
me_cube_015.from_pydata([(-0.2283, -0.05863, -0.2092), (-0.1973, -0.2577, -0.01256), (-0.394, -0.05863, 0.01839), (-0.2192, -0.1994, -0.1516), (-0.3288, -0.1736, -0.1082), (-0.3364, -0.1994, 0.009328), (-0.3583, -0.05863, -0.1297), (-0.1619, -0.2577, 0.2129), (-0.1309, -0.05863, 0.4095), (-0.3585, -0.05863, 0.2438), (-0.14, -0.1994, 0.3519), (-0.2575, -0.1736, 0.3443), (-0.279, -0.05863, 0.3738), (-0.3009, -0.1994, 0.2348), (-0.2283, 0.05863, -0.2092), (-0.394, 0.05863, 0.01839), (-0.1973, 0.2577, -0.01256), (-0.3583, 0.05863, -0.1297), (-0.3288, 0.1736, -0.1082), (-0.3364, 0.1994, 0.009328), (-0.2192, 0.1994, -0.1516), (-0.1309, 0.05863, 0.4095), (-0.1619, 0.2577, 0.2129), (-0.3585, 0.05863, 0.2438), (-0.14, 0.1994, 0.3519), (-0.2575, 0.1736, 0.3443), (-0.3009, 0.1994, 0.2348), (-0.279, 0.05863, 0.3738), (0.1309, -0.05863, -0.2658), (0.3585, -0.05863, -0.1), (0.1619, -0.2577, -0.06909), (0.279, -0.05863, -0.23), (0.2575, -0.1736, -0.2005), (0.3009, -0.1994, -0.09097), (0.14, -0.1994, -0.2082), (0.2283, -0.05863, 0.353), (0.1973, -0.2577, 0.1564), (0.394, -0.05863, 0.1254), (0.2192, -0.1994, 0.2954), (0.3288, -0.1736, 0.252), (0.3364, -0.1994, 0.1345), (0.3583, -0.05863, 0.2735), (0.1309, 0.05863, -0.2658), (0.1619, 0.2577, -0.06909), (0.3585, 0.05863, -0.1), (0.14, 0.1994, -0.2082), (0.2575, 0.1736, -0.2005), (0.3009, 0.1994, -0.09097), (0.279, 0.05863, -0.23), (0.2283, 0.05863, 0.353), (0.394, 0.05863, 0.1254), (0.1973, 0.2577, 0.1564), (0.3583, 0.05863, 0.2735), (0.3288, 0.1736, 0.252), (0.3364, 0.1994, 0.1345), (0.2192, 0.1994, 0.2954)], [], [(30, 36, 7, 1), (44, 50, 37, 29), (49, 21, 8, 35), (2, 9, 23, 15), (16, 22, 51, 43), (0, 3, 4, 6), (1, 5, 4, 3), (2, 6, 4, 5), (7, 10, 11, 13), (8, 12, 11, 10), (9, 13, 11, 12), (14, 17, 18, 20), (15, 19, 18, 17), (16, 20, 18, 19), (21, 24, 25, 27), (22, 26, 25, 24), (23, 27, 25, 26), (28, 31, 32, 34), (29, 33, 32, 31), (30, 34, 32, 33), (35, 38, 39, 41), (36, 40, 39, 38), (37, 41, 39, 40), (42, 45, 46, 48), (43, 47, 46, 45), (44, 48, 46, 47), (49, 52, 53, 55), (50, 54, 53, 52), (51, 55, 53, 54), (14, 0, 6, 17), (17, 6, 2, 15), (1, 7, 13, 5), (5, 13, 9, 2), (8, 21, 27, 12), (12, 27, 23, 9), (22, 16, 19, 26), (26, 19, 15, 23), (42, 14, 20, 45), (45, 20, 16, 43), (21, 49, 55, 24), (24, 55, 51, 22), (50, 44, 47, 54), (54, 47, 43, 51), (28, 42, 48, 31), (31, 48, 44, 29), (49, 35, 41, 52), (52, 41, 37, 50), (36, 30, 33, 40), (40, 33, 29, 37), (0, 28, 34, 3), (3, 34, 30, 1), (35, 8, 10, 38), (38, 10, 7, 36), (14, 42, 28, 0)])
me_cube_015.polygons.foreach_set('use_smooth', [True] * 54)
_uv = me_cube_015.uv_layers.new(name='UVMap')
_uv.uv.foreach_set('vector', [0.9026, 0.7942, 0.9094, 0.7942, 0.9094, 0.8031, 0.9026, 0.8031, 0.9026, 0.7779, 0.9094, 0.7779, 0.9094, 0.7821, 0.9026, 0.7821, 0.9202, 0.7779, 0.9291, 0.7779, 0.9291, 0.7821, 0.9202, 0.7821, 0.9026, 0.7406, 0.9094, 0.7406, 0.9094, 0.7449, 0.9026, 0.7449, 0.9026, 0.7569, 0.9094, 0.7569, 0.9094, 0.7658, 0.9026, 0.7658, 0.883, 0.7821, 0.883, 0.7893, 0.8802, 0.7893, 0.8781, 0.7821, 0.9026, 0.8031, 0.9026, 0.8079, 0.8992, 0.8079, 0.8967, 0.8031, 0.9026, 0.7406, 0.8967, 0.7406, 0.8967, 0.7365, 0.9026, 0.7335, 0.9094, 0.8031, 0.9153, 0.8031, 0.9153, 0.8059, 0.9094, 0.8079, 0.9291, 0.7821, 0.934, 0.7821, 0.934, 0.7863, 0.9291, 0.7893, 0.9094, 0.7406, 0.9094, 0.7335, 0.9128, 0.7335, 0.9153, 0.7406, 0.883, 0.7779, 0.8781, 0.7779, 0.8781, 0.7737, 0.883, 0.7707, 0.9026, 0.7449, 0.9026, 0.7521, 0.8992, 0.7521, 0.8967, 0.7449, 0.9026, 0.7569, 0.8967, 0.7569, 0.8967, 0.7541, 0.9026, 0.7521, 0.9291, 0.7779, 0.9291, 0.7707, 0.9319, 0.7707, 0.934, 0.7779, 0.9094, 0.7569, 0.9094, 0.7521, 0.9128, 0.7521, 0.9153, 0.7569, 0.9094, 0.7449, 0.9153, 0.7449, 0.9153, 0.749, 0.9094, 0.7521, 0.8919, 0.7821, 0.8967, 0.7821, 0.8976, 0.789, 0.8919, 0.7893, 0.9026, 0.7821, 0.9026, 0.7893, 0.8976, 0.789, 0.8967, 0.7821, 0.9026, 0.7942, 0.8967, 0.7942, 0.8976, 0.789, 0.9026, 0.7893, 0.9202, 0.7821, 0.9202, 0.7893, 0.9152, 0.7883, 0.9153, 0.7821, 0.9094, 0.7942, 0.9094, 0.7893, 0.9152, 0.7883, 0.9153, 0.7942, 0.9094, 0.7821, 0.9153, 0.7821, 0.9152, 0.7883, 0.9094, 0.7893, 0.8919, 0.7779, 0.8919, 0.7707, 0.8969, 0.7717, 0.8967, 0.7779, 0.9026, 0.7658, 0.9026, 0.7707, 0.8969, 0.7717, 0.8967, 0.7658, 0.9026, 0.7779, 0.8967, 0.7779, 0.8969, 0.7717, 0.9026, 0.7707, 0.9202, 0.7779, 0.9153, 0.7779, 0.9145, 0.771, 0.9202, 0.7707, 0.9094, 0.7779, 0.9094, 0.7707, 0.9145, 0.771, 0.9153, 0.7779, 0.9094, 0.7658, 0.9153, 0.7658, 0.9145, 0.771, 0.9094, 0.7707, 0.883, 0.7779, 0.883, 0.7821, 0.8781, 0.7821, 0.8781, 0.7779, 0.8967, 0.7449, 0.8967, 0.7406, 0.9026, 0.7406, 0.9026, 0.7449, 0.9026, 0.8031, 0.9094, 0.8031, 0.9094, 0.8079, 0.9026, 0.8079, 0.9026, 0.7335, 0.9094, 0.7335, 0.9094, 0.7406, 0.9026, 0.7406, 0.9291, 0.7821, 0.9291, 0.7779, 0.934, 0.7779, 0.934, 0.7821, 0.9153, 0.7406, 0.9153, 0.7449, 0.9094, 0.7449, 0.9094, 0.7406, 0.9094, 0.7569, 0.9026, 0.7569, 0.9026, 0.7521, 0.9094, 0.7521, 0.9094, 0.7521, 0.9026, 0.7521, 0.9026, 0.7449, 0.9094, 0.7449, 0.8919, 0.7779, 0.883, 0.7779, 0.883, 0.7707, 0.8919, 0.7707, 0.8967, 0.7658, 0.8967, 0.7569, 0.9026, 0.7569, 0.9026, 0.7658, 0.9291, 0.7779, 0.9202, 0.7779, 0.9202, 0.7707, 0.9291, 0.7707, 0.9153, 0.7569, 0.9153, 0.7658, 0.9094, 0.7658, 0.9094, 0.7569, 0.9094, 0.7779, 0.9026, 0.7779, 0.9026, 0.7707, 0.9094, 0.7707, 0.9094, 0.7707, 0.9026, 0.7707, 0.9026, 0.7658, 0.9094, 0.7658, 0.8919, 0.7821, 0.8919, 0.7779, 0.8967, 0.7779, 0.8967, 0.7821, 0.8967, 0.7821, 0.8967, 0.7779, 0.9026, 0.7779, 0.9026, 0.7821, 0.9202, 0.7779, 0.9202, 0.7821, 0.9153, 0.7821, 0.9153, 0.7779, 0.9153, 0.7779, 0.9153, 0.7821, 0.9094, 0.7821, 0.9094, 0.7779, 0.9094, 0.7942, 0.9026, 0.7942, 0.9026, 0.7893, 0.9094, 0.7893, 0.9094, 0.7893, 0.9026, 0.7893, 0.9026, 0.7821, 0.9094, 0.7821, 0.883, 0.7821, 0.8919, 0.7821, 0.8919, 0.7893, 0.883, 0.7893, 0.8967, 0.8031, 0.8967, 0.7942, 0.9026, 0.7942, 0.9026, 0.8031, 0.9202, 0.7821, 0.9291, 0.7821, 0.9291, 0.7893, 0.9202, 0.7893, 0.9153, 0.7942, 0.9153, 0.8031, 0.9094, 0.8031, 0.9094, 0.7942, 0.883, 0.7779, 0.8919, 0.7779, 0.8919, 0.7821, 0.883, 0.7821])
me_cube_015.materials.append(mat_material)
me_cube_015.update()
me_cube_016 = bpy.data.meshes.new('Cube.016')
me_cube_016.from_pydata([(-0.1989, -0.1636, -1.222), (-0.1741, -0.3287, -1.059), (-0.3383, -0.1636, -1.041), (-0.1916, -0.2803, -1.174), (-0.2832, -0.2589, -1.143), (-0.2902, -0.2803, -1.046), (-0.3077, -0.1636, -1.162), (0.0619, -0.3287, 0.2726), (0.08645, -0.1636, 0.4359), (-0.1023, -0.1636, 0.2908), (0.07928, -0.2803, 0.3881), (-0.01867, -0.2589, 0.3773), (-0.0368, -0.1636, 0.4009), (-0.05416, -0.2803, 0.2854), (-0.1989, 0.1636, -1.222), (-0.3383, 0.1636, -1.041), (-0.1741, 0.3287, -1.059), (-0.3077, 0.1636, -1.162), (-0.2832, 0.2589, -1.143), (-0.2902, 0.2803, -1.046), (-0.1916, 0.2803, -1.174), (0.08645, 0.1636, 0.4359), (0.0619, 0.3287, 0.2726), (-0.1023, 0.1636, 0.2908), (0.07928, 0.2803, 0.3881), (-0.01867, 0.2589, 0.3773), (-0.05416, 0.2803, 0.2854), (-0.0368, 0.1636, 0.4009), (-0.08645, -0.1636, -1.234), (0.1023, -0.1636, -1.089), (-0.0619, -0.3287, -1.071), (0.0368, -0.1636, -1.199), (0.01866, -0.2589, -1.176), (0.05416, -0.2803, -1.084), (-0.07928, -0.2803, -1.187), (0.1989, -0.1636, 0.4236), (0.1741, -0.3287, 0.2603), (0.3383, -0.1636, 0.2424), (0.1916, -0.2803, 0.3757), (0.2832, -0.2589, 0.3442), (0.2902, -0.2803, 0.2476), (0.3077, -0.1636, 0.3631), (-0.08645, 0.1636, -1.234), (-0.0619, 0.3287, -1.071), (0.1023, 0.1636, -1.089), (-0.07928, 0.2803, -1.187), (0.01866, 0.2589, -1.176), (0.05416, 0.2803, -1.084), (0.0368, 0.1636, -1.199), (0.1989, 0.1636, 0.4236), (0.3383, 0.1636, 0.2424), (0.1741, 0.3287, 0.2603), (0.3077, 0.1636, 0.3631), (0.2832, 0.2589, 0.3442), (0.2902, 0.2803, 0.2476), (0.1916, 0.2803, 0.3757)], [], [(30, 36, 7, 1), (44, 50, 37, 29), (49, 21, 8, 35), (2, 9, 23, 15), (16, 22, 51, 43), (0, 3, 4, 6), (1, 5, 4, 3), (2, 6, 4, 5), (7, 10, 11, 13), (8, 12, 11, 10), (9, 13, 11, 12), (14, 17, 18, 20), (15, 19, 18, 17), (16, 20, 18, 19), (21, 24, 25, 27), (22, 26, 25, 24), (23, 27, 25, 26), (28, 31, 32, 34), (29, 33, 32, 31), (30, 34, 32, 33), (35, 38, 39, 41), (36, 40, 39, 38), (37, 41, 39, 40), (42, 45, 46, 48), (43, 47, 46, 45), (44, 48, 46, 47), (49, 52, 53, 55), (50, 54, 53, 52), (51, 55, 53, 54), (14, 0, 6, 17), (17, 6, 2, 15), (1, 7, 13, 5), (5, 13, 9, 2), (8, 21, 27, 12), (12, 27, 23, 9), (22, 16, 19, 26), (26, 19, 15, 23), (42, 14, 20, 45), (45, 20, 16, 43), (21, 49, 55, 24), (24, 55, 51, 22), (50, 44, 47, 54), (54, 47, 43, 51), (28, 42, 48, 31), (31, 48, 44, 29), (49, 35, 41, 52), (52, 41, 37, 50), (36, 30, 33, 40), (40, 33, 29, 37), (0, 28, 34, 3), (3, 34, 30, 1), (35, 8, 10, 38), (38, 10, 7, 36), (14, 42, 28, 0)])
me_cube_016.polygons.foreach_set('use_smooth', [True] * 54)
_uv = me_cube_016.uv_layers.new(name='UVMap')
_uv.uv.foreach_set('vector', [0.9492, 0.9196, 0.9514, 0.9196, 0.9514, 0.9203, 0.9492, 0.9203, 0.9492, 0.9166, 0.9514, 0.9166, 0.9514, 0.9179, 0.9492, 0.9179, 0.9527, 0.9166, 0.9534, 0.9166, 0.9534, 0.9179, 0.9527, 0.9179, 0.9492, 0.9111, 0.9514, 0.9111, 0.9514, 0.9125, 0.9492, 0.9125, 0.9492, 0.9142, 0.9514, 0.9142, 0.9514, 0.9149, 0.9492, 0.9149, 0.9473, 0.9179, 0.9473, 0.9186, 0.9467, 0.9186, 0.9463, 0.9179, 0.9492, 0.9203, 0.9492, 0.9213, 0.9491, 0.9213, 0.949, 0.9203, 0.9492, 0.9111, 0.949, 0.9111, 0.949, 0.9107, 0.9492, 0.9105, 0.9514, 0.9203, 0.9517, 0.9203, 0.9517, 0.9209, 0.9514, 0.9213, 0.9534, 0.9179, 0.9544, 0.9179, 0.9544, 0.9183, 0.9534, 0.9186, 0.9514, 0.9111, 0.9514, 0.9105, 0.9516, 0.9105, 0.9517, 0.9111, 0.9473, 0.9166, 0.9463, 0.9166, 0.9463, 0.9162, 0.9473, 0.9159, 0.9492, 0.9125, 0.9492, 0.9132, 0.9491, 0.9132, 0.949, 0.9125, 0.9492, 0.9142, 0.949, 0.9142, 0.949, 0.9136, 0.9492, 0.9132, 0.9534, 0.9166, 0.9534, 0.9159, 0.954, 0.9159, 0.9544, 0.9166, 0.9514, 0.9142, 0.9514, 0.9132, 0.9516, 0.9132, 0.9517, 0.9142, 0.9514, 0.9125, 0.9517, 0.9125, 0.9517, 0.9129, 0.9514, 0.9132, 0.948, 0.9179, 0.949, 0.9179, 0.949, 0.9186, 0.948, 0.9186, 0.9492, 0.9179, 0.9492, 0.9186, 0.949, 0.9186, 0.949, 0.9179, 0.9492, 0.9196, 0.949, 0.9196, 0.949, 0.9186, 0.9492, 0.9186, 0.9527, 0.9179, 0.9527, 0.9186, 0.9518, 0.9185, 0.9517, 0.9179, 0.9514, 0.9196, 0.9514, 0.9186, 0.9518, 0.9185, 0.9517, 0.9196, 0.9514, 0.9179, 0.9517, 0.9179, 0.9518, 0.9185, 0.9514, 0.9186, 0.948, 0.9166, 0.948, 0.9159, 0.9489, 0.916, 0.949, 0.9166, 0.9492, 0.9149, 0.9492, 0.9159, 0.9489, 0.916, 0.949, 0.9149, 0.9492, 0.9166, 0.949, 0.9166, 0.9489, 0.916, 0.9492, 0.9159, 0.9527, 0.9166, 0.9517, 0.9166, 0.9516, 0.9158, 0.9527, 0.9159, 0.9514, 0.9166, 0.9514, 0.9159, 0.9516, 0.9158, 0.9517, 0.9166, 0.9514, 0.9149, 0.9517, 0.9149, 0.9516, 0.9158, 0.9514, 0.9159, 0.9473, 0.9166, 0.9473, 0.9179, 0.9463, 0.9179, 0.9463, 0.9166, 0.949, 0.9125, 0.949, 0.9111, 0.9492, 0.9111, 0.9492, 0.9125, 0.9492, 0.9203, 0.9514, 0.9203, 0.9514, 0.9213, 0.9492, 0.9213, 0.9492, 0.9105, 0.9514, 0.9105, 0.9514, 0.9111, 0.9492, 0.9111, 0.9534, 0.9179, 0.9534, 0.9166, 0.9544, 0.9166, 0.9544, 0.9179, 0.9517, 0.9111, 0.9517, 0.9125, 0.9514, 0.9125, 0.9514, 0.9111, 0.9514, 0.9142, 0.9492, 0.9142, 0.9492, 0.9132, 0.9514, 0.9132, 0.9514, 0.9132, 0.9492, 0.9132, 0.9492, 0.9125, 0.9514, 0.9125, 0.948, 0.9166, 0.9473, 0.9166, 0.9473, 0.9159, 0.948, 0.9159, 0.949, 0.9149, 0.949, 0.9142, 0.9492, 0.9142, 0.9492, 0.9149, 0.9534, 0.9166, 0.9527, 0.9166, 0.9527, 0.9159, 0.9534, 0.9159, 0.9517, 0.9142, 0.9517, 0.9149, 0.9514, 0.9149, 0.9514, 0.9142, 0.9514, 0.9166, 0.9492, 0.9166, 0.9492, 0.9159, 0.9514, 0.9159, 0.9514, 0.9159, 0.9492, 0.9159, 0.9492, 0.9149, 0.9514, 0.9149, 0.948, 0.9179, 0.948, 0.9166, 0.949, 0.9166, 0.949, 0.9179, 0.949, 0.9179, 0.949, 0.9166, 0.9492, 0.9166, 0.9492, 0.9179, 0.9527, 0.9166, 0.9527, 0.9179, 0.9517, 0.9179, 0.9517, 0.9166, 0.9517, 0.9166, 0.9517, 0.9179, 0.9514, 0.9179, 0.9514, 0.9166, 0.9514, 0.9196, 0.9492, 0.9196, 0.9492, 0.9186, 0.9514, 0.9186, 0.9514, 0.9186, 0.9492, 0.9186, 0.9492, 0.9179, 0.9514, 0.9179, 0.9473, 0.9179, 0.948, 0.9179, 0.948, 0.9186, 0.9473, 0.9186, 0.949, 0.9203, 0.949, 0.9196, 0.9492, 0.9196, 0.9492, 0.9203, 0.9527, 0.9179, 0.9534, 0.9179, 0.9534, 0.9186, 0.9527, 0.9186, 0.9517, 0.9196, 0.9517, 0.9203, 0.9514, 0.9203, 0.9514, 0.9196, 0.9473, 0.9166, 0.948, 0.9166, 0.948, 0.9179, 0.9473, 0.9179])
me_cube_016.materials.append(mat_material)
me_cube_016.update()
me_cube_017 = bpy.data.meshes.new('Cube.017')
me_cube_017.from_pydata([(-0.2283, -0.05863, -0.2092), (-0.1973, -0.2577, -0.01256), (-0.394, -0.05863, 0.01839), (-0.2192, -0.1994, -0.1516), (-0.3288, -0.1736, -0.1082), (-0.3364, -0.1994, 0.009328), (-0.3583, -0.05863, -0.1297), (-0.1619, -0.2577, 0.2129), (-0.1309, -0.05863, 0.4095), (-0.3585, -0.05863, 0.2438), (-0.14, -0.1994, 0.3519), (-0.2575, -0.1736, 0.3443), (-0.279, -0.05863, 0.3738), (-0.3009, -0.1994, 0.2348), (-0.2283, 0.05863, -0.2092), (-0.394, 0.05863, 0.01839), (-0.1973, 0.2577, -0.01256), (-0.3583, 0.05863, -0.1297), (-0.3288, 0.1736, -0.1082), (-0.3364, 0.1994, 0.009328), (-0.2192, 0.1994, -0.1516), (-0.1309, 0.05863, 0.4095), (-0.1619, 0.2577, 0.2129), (-0.3585, 0.05863, 0.2438), (-0.14, 0.1994, 0.3519), (-0.2575, 0.1736, 0.3443), (-0.3009, 0.1994, 0.2348), (-0.279, 0.05863, 0.3738), (0.1309, -0.05863, -0.2658), (0.3585, -0.05863, -0.1), (0.1619, -0.2577, -0.06909), (0.279, -0.05863, -0.23), (0.2575, -0.1736, -0.2005), (0.3009, -0.1994, -0.09097), (0.14, -0.1994, -0.2082), (0.2283, -0.05863, 0.353), (0.1973, -0.2577, 0.1564), (0.394, -0.05863, 0.1254), (0.2192, -0.1994, 0.2954), (0.3288, -0.1736, 0.252), (0.3364, -0.1994, 0.1345), (0.3583, -0.05863, 0.2735), (0.1309, 0.05863, -0.2658), (0.1619, 0.2577, -0.06909), (0.3585, 0.05863, -0.1), (0.14, 0.1994, -0.2082), (0.2575, 0.1736, -0.2005), (0.3009, 0.1994, -0.09097), (0.279, 0.05863, -0.23), (0.2283, 0.05863, 0.353), (0.394, 0.05863, 0.1254), (0.1973, 0.2577, 0.1564), (0.3583, 0.05863, 0.2735), (0.3288, 0.1736, 0.252), (0.3364, 0.1994, 0.1345), (0.2192, 0.1994, 0.2954)], [], [(30, 36, 7, 1), (44, 50, 37, 29), (49, 21, 8, 35), (2, 9, 23, 15), (16, 22, 51, 43), (0, 3, 4, 6), (1, 5, 4, 3), (2, 6, 4, 5), (7, 10, 11, 13), (8, 12, 11, 10), (9, 13, 11, 12), (14, 17, 18, 20), (15, 19, 18, 17), (16, 20, 18, 19), (21, 24, 25, 27), (22, 26, 25, 24), (23, 27, 25, 26), (28, 31, 32, 34), (29, 33, 32, 31), (30, 34, 32, 33), (35, 38, 39, 41), (36, 40, 39, 38), (37, 41, 39, 40), (42, 45, 46, 48), (43, 47, 46, 45), (44, 48, 46, 47), (49, 52, 53, 55), (50, 54, 53, 52), (51, 55, 53, 54), (14, 0, 6, 17), (17, 6, 2, 15), (1, 7, 13, 5), (5, 13, 9, 2), (8, 21, 27, 12), (12, 27, 23, 9), (22, 16, 19, 26), (26, 19, 15, 23), (42, 14, 20, 45), (45, 20, 16, 43), (21, 49, 55, 24), (24, 55, 51, 22), (50, 44, 47, 54), (54, 47, 43, 51), (28, 42, 48, 31), (31, 48, 44, 29), (49, 35, 41, 52), (52, 41, 37, 50), (36, 30, 33, 40), (40, 33, 29, 37), (0, 28, 34, 3), (3, 34, 30, 1), (35, 8, 10, 38), (38, 10, 7, 36), (14, 42, 28, 0)])
me_cube_017.polygons.foreach_set('use_smooth', [True] * 54)
_uv = me_cube_017.uv_layers.new(name='UVMap')
_uv.uv.foreach_set('vector', [0.9026, 0.7942, 0.9094, 0.7942, 0.9094, 0.8031, 0.9026, 0.8031, 0.9026, 0.7779, 0.9094, 0.7779, 0.9094, 0.7821, 0.9026, 0.7821, 0.9202, 0.7779, 0.9291, 0.7779, 0.9291, 0.7821, 0.9202, 0.7821, 0.9026, 0.7406, 0.9094, 0.7406, 0.9094, 0.7449, 0.9026, 0.7449, 0.9026, 0.7569, 0.9094, 0.7569, 0.9094, 0.7658, 0.9026, 0.7658, 0.883, 0.7821, 0.883, 0.7893, 0.8802, 0.7893, 0.8781, 0.7821, 0.9026, 0.8031, 0.9026, 0.8079, 0.8992, 0.8079, 0.8967, 0.8031, 0.9026, 0.7406, 0.8967, 0.7406, 0.8967, 0.7365, 0.9026, 0.7335, 0.9094, 0.8031, 0.9153, 0.8031, 0.9153, 0.8059, 0.9094, 0.8079, 0.9291, 0.7821, 0.934, 0.7821, 0.934, 0.7863, 0.9291, 0.7893, 0.9094, 0.7406, 0.9094, 0.7335, 0.9128, 0.7335, 0.9153, 0.7406, 0.883, 0.7779, 0.8781, 0.7779, 0.8781, 0.7737, 0.883, 0.7707, 0.9026, 0.7449, 0.9026, 0.7521, 0.8992, 0.7521, 0.8967, 0.7449, 0.9026, 0.7569, 0.8967, 0.7569, 0.8967, 0.7541, 0.9026, 0.7521, 0.9291, 0.7779, 0.9291, 0.7707, 0.9319, 0.7707, 0.934, 0.7779, 0.9094, 0.7569, 0.9094, 0.7521, 0.9128, 0.7521, 0.9153, 0.7569, 0.9094, 0.7449, 0.9153, 0.7449, 0.9153, 0.749, 0.9094, 0.7521, 0.8919, 0.7821, 0.8967, 0.7821, 0.8976, 0.789, 0.8919, 0.7893, 0.9026, 0.7821, 0.9026, 0.7893, 0.8976, 0.789, 0.8967, 0.7821, 0.9026, 0.7942, 0.8967, 0.7942, 0.8976, 0.789, 0.9026, 0.7893, 0.9202, 0.7821, 0.9202, 0.7893, 0.9152, 0.7883, 0.9153, 0.7821, 0.9094, 0.7942, 0.9094, 0.7893, 0.9152, 0.7883, 0.9153, 0.7942, 0.9094, 0.7821, 0.9153, 0.7821, 0.9152, 0.7883, 0.9094, 0.7893, 0.8919, 0.7779, 0.8919, 0.7707, 0.8969, 0.7717, 0.8967, 0.7779, 0.9026, 0.7658, 0.9026, 0.7707, 0.8969, 0.7717, 0.8967, 0.7658, 0.9026, 0.7779, 0.8967, 0.7779, 0.8969, 0.7717, 0.9026, 0.7707, 0.9202, 0.7779, 0.9153, 0.7779, 0.9145, 0.771, 0.9202, 0.7707, 0.9094, 0.7779, 0.9094, 0.7707, 0.9145, 0.771, 0.9153, 0.7779, 0.9094, 0.7658, 0.9153, 0.7658, 0.9145, 0.771, 0.9094, 0.7707, 0.883, 0.7779, 0.883, 0.7821, 0.8781, 0.7821, 0.8781, 0.7779, 0.8967, 0.7449, 0.8967, 0.7406, 0.9026, 0.7406, 0.9026, 0.7449, 0.9026, 0.8031, 0.9094, 0.8031, 0.9094, 0.8079, 0.9026, 0.8079, 0.9026, 0.7335, 0.9094, 0.7335, 0.9094, 0.7406, 0.9026, 0.7406, 0.9291, 0.7821, 0.9291, 0.7779, 0.934, 0.7779, 0.934, 0.7821, 0.9153, 0.7406, 0.9153, 0.7449, 0.9094, 0.7449, 0.9094, 0.7406, 0.9094, 0.7569, 0.9026, 0.7569, 0.9026, 0.7521, 0.9094, 0.7521, 0.9094, 0.7521, 0.9026, 0.7521, 0.9026, 0.7449, 0.9094, 0.7449, 0.8919, 0.7779, 0.883, 0.7779, 0.883, 0.7707, 0.8919, 0.7707, 0.8967, 0.7658, 0.8967, 0.7569, 0.9026, 0.7569, 0.9026, 0.7658, 0.9291, 0.7779, 0.9202, 0.7779, 0.9202, 0.7707, 0.9291, 0.7707, 0.9153, 0.7569, 0.9153, 0.7658, 0.9094, 0.7658, 0.9094, 0.7569, 0.9094, 0.7779, 0.9026, 0.7779, 0.9026, 0.7707, 0.9094, 0.7707, 0.9094, 0.7707, 0.9026, 0.7707, 0.9026, 0.7658, 0.9094, 0.7658, 0.8919, 0.7821, 0.8919, 0.7779, 0.8967, 0.7779, 0.8967, 0.7821, 0.8967, 0.7821, 0.8967, 0.7779, 0.9026, 0.7779, 0.9026, 0.7821, 0.9202, 0.7779, 0.9202, 0.7821, 0.9153, 0.7821, 0.9153, 0.7779, 0.9153, 0.7779, 0.9153, 0.7821, 0.9094, 0.7821, 0.9094, 0.7779, 0.9094, 0.7942, 0.9026, 0.7942, 0.9026, 0.7893, 0.9094, 0.7893, 0.9094, 0.7893, 0.9026, 0.7893, 0.9026, 0.7821, 0.9094, 0.7821, 0.883, 0.7821, 0.8919, 0.7821, 0.8919, 0.7893, 0.883, 0.7893, 0.8967, 0.8031, 0.8967, 0.7942, 0.9026, 0.7942, 0.9026, 0.8031, 0.9202, 0.7821, 0.9291, 0.7821, 0.9291, 0.7893, 0.9202, 0.7893, 0.9153, 0.7942, 0.9153, 0.8031, 0.9094, 0.8031, 0.9094, 0.7942, 0.883, 0.7779, 0.8919, 0.7779, 0.8919, 0.7821, 0.883, 0.7821])
me_cube_017.materials.append(mat_material)
me_cube_017.update()
me_cube_018 = bpy.data.meshes.new('Cube.018')
me_cube_018.from_pydata([(-0.1989, -0.1636, -1.222), (-0.1741, -0.3287, -1.059), (-0.3383, -0.1636, -1.041), (-0.1916, -0.2803, -1.174), (-0.2832, -0.2589, -1.143), (-0.2902, -0.2803, -1.046), (-0.3077, -0.1636, -1.162), (0.0619, -0.3287, 0.2726), (0.08645, -0.1636, 0.4359), (-0.1023, -0.1636, 0.2908), (0.07928, -0.2803, 0.3881), (-0.01867, -0.2589, 0.3773), (-0.0368, -0.1636, 0.4009), (-0.05416, -0.2803, 0.2854), (-0.1989, 0.1636, -1.222), (-0.3383, 0.1636, -1.041), (-0.1741, 0.3287, -1.059), (-0.3077, 0.1636, -1.162), (-0.2832, 0.2589, -1.143), (-0.2902, 0.2803, -1.046), (-0.1916, 0.2803, -1.174), (0.08645, 0.1636, 0.4359), (0.0619, 0.3287, 0.2726), (-0.1023, 0.1636, 0.2908), (0.07928, 0.2803, 0.3881), (-0.01867, 0.2589, 0.3773), (-0.05416, 0.2803, 0.2854), (-0.0368, 0.1636, 0.4009), (-0.08645, -0.1636, -1.234), (0.1023, -0.1636, -1.089), (-0.0619, -0.3287, -1.071), (0.0368, -0.1636, -1.199), (0.01866, -0.2589, -1.176), (0.05416, -0.2803, -1.084), (-0.07928, -0.2803, -1.187), (0.1989, -0.1636, 0.4236), (0.1741, -0.3287, 0.2603), (0.3383, -0.1636, 0.2424), (0.1916, -0.2803, 0.3757), (0.2832, -0.2589, 0.3442), (0.2902, -0.2803, 0.2476), (0.3077, -0.1636, 0.3631), (-0.08645, 0.1636, -1.234), (-0.0619, 0.3287, -1.071), (0.1023, 0.1636, -1.089), (-0.07928, 0.2803, -1.187), (0.01866, 0.2589, -1.176), (0.05416, 0.2803, -1.084), (0.0368, 0.1636, -1.199), (0.1989, 0.1636, 0.4236), (0.3383, 0.1636, 0.2424), (0.1741, 0.3287, 0.2603), (0.3077, 0.1636, 0.3631), (0.2832, 0.2589, 0.3442), (0.2902, 0.2803, 0.2476), (0.1916, 0.2803, 0.3757)], [], [(30, 36, 7, 1), (44, 50, 37, 29), (49, 21, 8, 35), (2, 9, 23, 15), (16, 22, 51, 43), (0, 3, 4, 6), (1, 5, 4, 3), (2, 6, 4, 5), (7, 10, 11, 13), (8, 12, 11, 10), (9, 13, 11, 12), (14, 17, 18, 20), (15, 19, 18, 17), (16, 20, 18, 19), (21, 24, 25, 27), (22, 26, 25, 24), (23, 27, 25, 26), (28, 31, 32, 34), (29, 33, 32, 31), (30, 34, 32, 33), (35, 38, 39, 41), (36, 40, 39, 38), (37, 41, 39, 40), (42, 45, 46, 48), (43, 47, 46, 45), (44, 48, 46, 47), (49, 52, 53, 55), (50, 54, 53, 52), (51, 55, 53, 54), (14, 0, 6, 17), (17, 6, 2, 15), (1, 7, 13, 5), (5, 13, 9, 2), (8, 21, 27, 12), (12, 27, 23, 9), (22, 16, 19, 26), (26, 19, 15, 23), (42, 14, 20, 45), (45, 20, 16, 43), (21, 49, 55, 24), (24, 55, 51, 22), (50, 44, 47, 54), (54, 47, 43, 51), (28, 42, 48, 31), (31, 48, 44, 29), (49, 35, 41, 52), (52, 41, 37, 50), (36, 30, 33, 40), (40, 33, 29, 37), (0, 28, 34, 3), (3, 34, 30, 1), (35, 8, 10, 38), (38, 10, 7, 36), (14, 42, 28, 0)])
me_cube_018.polygons.foreach_set('use_smooth', [True] * 54)
_uv = me_cube_018.uv_layers.new(name='UVMap')
_uv.uv.foreach_set('vector', [0.9492, 0.9196, 0.9514, 0.9196, 0.9514, 0.9203, 0.9492, 0.9203, 0.9492, 0.9166, 0.9514, 0.9166, 0.9514, 0.9179, 0.9492, 0.9179, 0.9527, 0.9166, 0.9534, 0.9166, 0.9534, 0.9179, 0.9527, 0.9179, 0.9492, 0.9111, 0.9514, 0.9111, 0.9514, 0.9125, 0.9492, 0.9125, 0.9492, 0.9142, 0.9514, 0.9142, 0.9514, 0.9149, 0.9492, 0.9149, 0.9473, 0.9179, 0.9473, 0.9186, 0.9467, 0.9186, 0.9463, 0.9179, 0.9492, 0.9203, 0.9492, 0.9213, 0.9491, 0.9213, 0.949, 0.9203, 0.9492, 0.9111, 0.949, 0.9111, 0.949, 0.9107, 0.9492, 0.9105, 0.9514, 0.9203, 0.9517, 0.9203, 0.9517, 0.9209, 0.9514, 0.9213, 0.9534, 0.9179, 0.9544, 0.9179, 0.9544, 0.9183, 0.9534, 0.9186, 0.9514, 0.9111, 0.9514, 0.9105, 0.9516, 0.9105, 0.9517, 0.9111, 0.9473, 0.9166, 0.9463, 0.9166, 0.9463, 0.9162, 0.9473, 0.9159, 0.9492, 0.9125, 0.9492, 0.9132, 0.9491, 0.9132, 0.949, 0.9125, 0.9492, 0.9142, 0.949, 0.9142, 0.949, 0.9136, 0.9492, 0.9132, 0.9534, 0.9166, 0.9534, 0.9159, 0.954, 0.9159, 0.9544, 0.9166, 0.9514, 0.9142, 0.9514, 0.9132, 0.9516, 0.9132, 0.9517, 0.9142, 0.9514, 0.9125, 0.9517, 0.9125, 0.9517, 0.9129, 0.9514, 0.9132, 0.948, 0.9179, 0.949, 0.9179, 0.949, 0.9186, 0.948, 0.9186, 0.9492, 0.9179, 0.9492, 0.9186, 0.949, 0.9186, 0.949, 0.9179, 0.9492, 0.9196, 0.949, 0.9196, 0.949, 0.9186, 0.9492, 0.9186, 0.9527, 0.9179, 0.9527, 0.9186, 0.9518, 0.9185, 0.9517, 0.9179, 0.9514, 0.9196, 0.9514, 0.9186, 0.9518, 0.9185, 0.9517, 0.9196, 0.9514, 0.9179, 0.9517, 0.9179, 0.9518, 0.9185, 0.9514, 0.9186, 0.948, 0.9166, 0.948, 0.9159, 0.9489, 0.916, 0.949, 0.9166, 0.9492, 0.9149, 0.9492, 0.9159, 0.9489, 0.916, 0.949, 0.9149, 0.9492, 0.9166, 0.949, 0.9166, 0.9489, 0.916, 0.9492, 0.9159, 0.9527, 0.9166, 0.9517, 0.9166, 0.9516, 0.9158, 0.9527, 0.9159, 0.9514, 0.9166, 0.9514, 0.9159, 0.9516, 0.9158, 0.9517, 0.9166, 0.9514, 0.9149, 0.9517, 0.9149, 0.9516, 0.9158, 0.9514, 0.9159, 0.9473, 0.9166, 0.9473, 0.9179, 0.9463, 0.9179, 0.9463, 0.9166, 0.949, 0.9125, 0.949, 0.9111, 0.9492, 0.9111, 0.9492, 0.9125, 0.9492, 0.9203, 0.9514, 0.9203, 0.9514, 0.9213, 0.9492, 0.9213, 0.9492, 0.9105, 0.9514, 0.9105, 0.9514, 0.9111, 0.9492, 0.9111, 0.9534, 0.9179, 0.9534, 0.9166, 0.9544, 0.9166, 0.9544, 0.9179, 0.9517, 0.9111, 0.9517, 0.9125, 0.9514, 0.9125, 0.9514, 0.9111, 0.9514, 0.9142, 0.9492, 0.9142, 0.9492, 0.9132, 0.9514, 0.9132, 0.9514, 0.9132, 0.9492, 0.9132, 0.9492, 0.9125, 0.9514, 0.9125, 0.948, 0.9166, 0.9473, 0.9166, 0.9473, 0.9159, 0.948, 0.9159, 0.949, 0.9149, 0.949, 0.9142, 0.9492, 0.9142, 0.9492, 0.9149, 0.9534, 0.9166, 0.9527, 0.9166, 0.9527, 0.9159, 0.9534, 0.9159, 0.9517, 0.9142, 0.9517, 0.9149, 0.9514, 0.9149, 0.9514, 0.9142, 0.9514, 0.9166, 0.9492, 0.9166, 0.9492, 0.9159, 0.9514, 0.9159, 0.9514, 0.9159, 0.9492, 0.9159, 0.9492, 0.9149, 0.9514, 0.9149, 0.948, 0.9179, 0.948, 0.9166, 0.949, 0.9166, 0.949, 0.9179, 0.949, 0.9179, 0.949, 0.9166, 0.9492, 0.9166, 0.9492, 0.9179, 0.9527, 0.9166, 0.9527, 0.9179, 0.9517, 0.9179, 0.9517, 0.9166, 0.9517, 0.9166, 0.9517, 0.9179, 0.9514, 0.9179, 0.9514, 0.9166, 0.9514, 0.9196, 0.9492, 0.9196, 0.9492, 0.9186, 0.9514, 0.9186, 0.9514, 0.9186, 0.9492, 0.9186, 0.9492, 0.9179, 0.9514, 0.9179, 0.9473, 0.9179, 0.948, 0.9179, 0.948, 0.9186, 0.9473, 0.9186, 0.949, 0.9203, 0.949, 0.9196, 0.9492, 0.9196, 0.9492, 0.9203, 0.9527, 0.9179, 0.9534, 0.9179, 0.9534, 0.9186, 0.9527, 0.9186, 0.9517, 0.9196, 0.9517, 0.9203, 0.9514, 0.9203, 0.9514, 0.9196, 0.9473, 0.9166, 0.948, 0.9166, 0.948, 0.9179, 0.9473, 0.9179])
me_cube_018.materials.append(mat_material)
me_cube_018.update()
me_cube_019 = bpy.data.meshes.new('Cube.019')
me_cube_019.from_pydata([(-0.2283, -0.05863, -0.2092), (-0.1973, -0.2577, -0.01256), (-0.394, -0.05863, 0.01839), (-0.2192, -0.1994, -0.1516), (-0.3288, -0.1736, -0.1082), (-0.3364, -0.1994, 0.009328), (-0.3583, -0.05863, -0.1297), (-0.1619, -0.2577, 0.2129), (-0.1309, -0.05863, 0.4095), (-0.3585, -0.05863, 0.2438), (-0.14, -0.1994, 0.3519), (-0.2575, -0.1736, 0.3443), (-0.279, -0.05863, 0.3738), (-0.3009, -0.1994, 0.2348), (-0.2283, 0.05863, -0.2092), (-0.394, 0.05863, 0.01839), (-0.1973, 0.2577, -0.01256), (-0.3583, 0.05863, -0.1297), (-0.3288, 0.1736, -0.1082), (-0.3364, 0.1994, 0.009328), (-0.2192, 0.1994, -0.1516), (-0.1309, 0.05863, 0.4095), (-0.1619, 0.2577, 0.2129), (-0.3585, 0.05863, 0.2438), (-0.14, 0.1994, 0.3519), (-0.2575, 0.1736, 0.3443), (-0.3009, 0.1994, 0.2348), (-0.279, 0.05863, 0.3738), (0.1309, -0.05863, -0.2658), (0.3585, -0.05863, -0.1), (0.1619, -0.2577, -0.06909), (0.279, -0.05863, -0.23), (0.2575, -0.1736, -0.2005), (0.3009, -0.1994, -0.09097), (0.14, -0.1994, -0.2082), (0.2283, -0.05863, 0.353), (0.1973, -0.2577, 0.1564), (0.394, -0.05863, 0.1254), (0.2192, -0.1994, 0.2954), (0.3288, -0.1736, 0.252), (0.3364, -0.1994, 0.1345), (0.3583, -0.05863, 0.2735), (0.1309, 0.05863, -0.2658), (0.1619, 0.2577, -0.06909), (0.3585, 0.05863, -0.1), (0.14, 0.1994, -0.2082), (0.2575, 0.1736, -0.2005), (0.3009, 0.1994, -0.09097), (0.279, 0.05863, -0.23), (0.2283, 0.05863, 0.353), (0.394, 0.05863, 0.1254), (0.1973, 0.2577, 0.1564), (0.3583, 0.05863, 0.2735), (0.3288, 0.1736, 0.252), (0.3364, 0.1994, 0.1345), (0.2192, 0.1994, 0.2954)], [], [(30, 36, 7, 1), (44, 50, 37, 29), (49, 21, 8, 35), (2, 9, 23, 15), (16, 22, 51, 43), (0, 3, 4, 6), (1, 5, 4, 3), (2, 6, 4, 5), (7, 10, 11, 13), (8, 12, 11, 10), (9, 13, 11, 12), (14, 17, 18, 20), (15, 19, 18, 17), (16, 20, 18, 19), (21, 24, 25, 27), (22, 26, 25, 24), (23, 27, 25, 26), (28, 31, 32, 34), (29, 33, 32, 31), (30, 34, 32, 33), (35, 38, 39, 41), (36, 40, 39, 38), (37, 41, 39, 40), (42, 45, 46, 48), (43, 47, 46, 45), (44, 48, 46, 47), (49, 52, 53, 55), (50, 54, 53, 52), (51, 55, 53, 54), (14, 0, 6, 17), (17, 6, 2, 15), (1, 7, 13, 5), (5, 13, 9, 2), (8, 21, 27, 12), (12, 27, 23, 9), (22, 16, 19, 26), (26, 19, 15, 23), (42, 14, 20, 45), (45, 20, 16, 43), (21, 49, 55, 24), (24, 55, 51, 22), (50, 44, 47, 54), (54, 47, 43, 51), (28, 42, 48, 31), (31, 48, 44, 29), (49, 35, 41, 52), (52, 41, 37, 50), (36, 30, 33, 40), (40, 33, 29, 37), (0, 28, 34, 3), (3, 34, 30, 1), (35, 8, 10, 38), (38, 10, 7, 36), (14, 42, 28, 0)])
me_cube_019.polygons.foreach_set('use_smooth', [True] * 54)
_uv = me_cube_019.uv_layers.new(name='UVMap')
_uv.uv.foreach_set('vector', [0.9026, 0.7942, 0.9094, 0.7942, 0.9094, 0.8031, 0.9026, 0.8031, 0.9026, 0.7779, 0.9094, 0.7779, 0.9094, 0.7821, 0.9026, 0.7821, 0.9202, 0.7779, 0.9291, 0.7779, 0.9291, 0.7821, 0.9202, 0.7821, 0.9026, 0.7406, 0.9094, 0.7406, 0.9094, 0.7449, 0.9026, 0.7449, 0.9026, 0.7569, 0.9094, 0.7569, 0.9094, 0.7658, 0.9026, 0.7658, 0.883, 0.7821, 0.883, 0.7893, 0.8802, 0.7893, 0.8781, 0.7821, 0.9026, 0.8031, 0.9026, 0.8079, 0.8992, 0.8079, 0.8967, 0.8031, 0.9026, 0.7406, 0.8967, 0.7406, 0.8967, 0.7365, 0.9026, 0.7335, 0.9094, 0.8031, 0.9153, 0.8031, 0.9153, 0.8059, 0.9094, 0.8079, 0.9291, 0.7821, 0.934, 0.7821, 0.934, 0.7863, 0.9291, 0.7893, 0.9094, 0.7406, 0.9094, 0.7335, 0.9128, 0.7335, 0.9153, 0.7406, 0.883, 0.7779, 0.8781, 0.7779, 0.8781, 0.7737, 0.883, 0.7707, 0.9026, 0.7449, 0.9026, 0.7521, 0.8992, 0.7521, 0.8967, 0.7449, 0.9026, 0.7569, 0.8967, 0.7569, 0.8967, 0.7541, 0.9026, 0.7521, 0.9291, 0.7779, 0.9291, 0.7707, 0.9319, 0.7707, 0.934, 0.7779, 0.9094, 0.7569, 0.9094, 0.7521, 0.9128, 0.7521, 0.9153, 0.7569, 0.9094, 0.7449, 0.9153, 0.7449, 0.9153, 0.749, 0.9094, 0.7521, 0.8919, 0.7821, 0.8967, 0.7821, 0.8976, 0.789, 0.8919, 0.7893, 0.9026, 0.7821, 0.9026, 0.7893, 0.8976, 0.789, 0.8967, 0.7821, 0.9026, 0.7942, 0.8967, 0.7942, 0.8976, 0.789, 0.9026, 0.7893, 0.9202, 0.7821, 0.9202, 0.7893, 0.9152, 0.7883, 0.9153, 0.7821, 0.9094, 0.7942, 0.9094, 0.7893, 0.9152, 0.7883, 0.9153, 0.7942, 0.9094, 0.7821, 0.9153, 0.7821, 0.9152, 0.7883, 0.9094, 0.7893, 0.8919, 0.7779, 0.8919, 0.7707, 0.8969, 0.7717, 0.8967, 0.7779, 0.9026, 0.7658, 0.9026, 0.7707, 0.8969, 0.7717, 0.8967, 0.7658, 0.9026, 0.7779, 0.8967, 0.7779, 0.8969, 0.7717, 0.9026, 0.7707, 0.9202, 0.7779, 0.9153, 0.7779, 0.9145, 0.771, 0.9202, 0.7707, 0.9094, 0.7779, 0.9094, 0.7707, 0.9145, 0.771, 0.9153, 0.7779, 0.9094, 0.7658, 0.9153, 0.7658, 0.9145, 0.771, 0.9094, 0.7707, 0.883, 0.7779, 0.883, 0.7821, 0.8781, 0.7821, 0.8781, 0.7779, 0.8967, 0.7449, 0.8967, 0.7406, 0.9026, 0.7406, 0.9026, 0.7449, 0.9026, 0.8031, 0.9094, 0.8031, 0.9094, 0.8079, 0.9026, 0.8079, 0.9026, 0.7335, 0.9094, 0.7335, 0.9094, 0.7406, 0.9026, 0.7406, 0.9291, 0.7821, 0.9291, 0.7779, 0.934, 0.7779, 0.934, 0.7821, 0.9153, 0.7406, 0.9153, 0.7449, 0.9094, 0.7449, 0.9094, 0.7406, 0.9094, 0.7569, 0.9026, 0.7569, 0.9026, 0.7521, 0.9094, 0.7521, 0.9094, 0.7521, 0.9026, 0.7521, 0.9026, 0.7449, 0.9094, 0.7449, 0.8919, 0.7779, 0.883, 0.7779, 0.883, 0.7707, 0.8919, 0.7707, 0.8967, 0.7658, 0.8967, 0.7569, 0.9026, 0.7569, 0.9026, 0.7658, 0.9291, 0.7779, 0.9202, 0.7779, 0.9202, 0.7707, 0.9291, 0.7707, 0.9153, 0.7569, 0.9153, 0.7658, 0.9094, 0.7658, 0.9094, 0.7569, 0.9094, 0.7779, 0.9026, 0.7779, 0.9026, 0.7707, 0.9094, 0.7707, 0.9094, 0.7707, 0.9026, 0.7707, 0.9026, 0.7658, 0.9094, 0.7658, 0.8919, 0.7821, 0.8919, 0.7779, 0.8967, 0.7779, 0.8967, 0.7821, 0.8967, 0.7821, 0.8967, 0.7779, 0.9026, 0.7779, 0.9026, 0.7821, 0.9202, 0.7779, 0.9202, 0.7821, 0.9153, 0.7821, 0.9153, 0.7779, 0.9153, 0.7779, 0.9153, 0.7821, 0.9094, 0.7821, 0.9094, 0.7779, 0.9094, 0.7942, 0.9026, 0.7942, 0.9026, 0.7893, 0.9094, 0.7893, 0.9094, 0.7893, 0.9026, 0.7893, 0.9026, 0.7821, 0.9094, 0.7821, 0.883, 0.7821, 0.8919, 0.7821, 0.8919, 0.7893, 0.883, 0.7893, 0.8967, 0.8031, 0.8967, 0.7942, 0.9026, 0.7942, 0.9026, 0.8031, 0.9202, 0.7821, 0.9291, 0.7821, 0.9291, 0.7893, 0.9202, 0.7893, 0.9153, 0.7942, 0.9153, 0.8031, 0.9094, 0.8031, 0.9094, 0.7942, 0.883, 0.7779, 0.8919, 0.7779, 0.8919, 0.7821, 0.883, 0.7821])
me_cube_019.materials.append(mat_material)
me_cube_019.update()
me_cube_020 = bpy.data.meshes.new('Cube.020')
me_cube_020.from_pydata([(-0.2461, -0.2653, -0.3064), (-0.2461, -0.5032, -0.06843), (-0.4841, -0.2653, -0.06843), (-0.2461, -0.4335, -0.2367), (-0.3835, -0.4027, -0.2058), (-0.4144, -0.4335, -0.06843), (-0.4144, -0.2653, -0.2367), (-0.2461, -0.5032, 0.2122), (-0.2461, -0.2653, 0.4502), (-0.4841, -0.2653, 0.2122), (-0.2461, -0.4335, 0.3805), (-0.3835, -0.4027, 0.3496), (-0.4144, -0.2653, 0.3805), (-0.4144, -0.4335, 0.2122), (-0.2461, 0.2653, -0.3064), (-0.4841, 0.2653, -0.06843), (-0.2461, 0.5032, -0.06843), (-0.4144, 0.2653, -0.2367), (-0.3835, 0.4027, -0.2058), (-0.4144, 0.4335, -0.06843), (-0.2461, 0.4335, -0.2367), (-0.2461, 0.2653, 0.4502), (-0.2461, 0.5032, 0.2122), (-0.4841, 0.2653, 0.2122), (-0.2461, 0.4335, 0.3805), (-0.3835, 0.4027, 0.3496), (-0.4144, 0.4335, 0.2122), (-0.4144, 0.2653, 0.3805), (0.2461, -0.2653, -0.3064), (0.4841, -0.2653, -0.06843), (0.2461, -0.5032, -0.06843), (0.4144, -0.2653, -0.2367), (0.3835, -0.4027, -0.2058), (0.4144, -0.4335, -0.06843), (0.2461, -0.4335, -0.2367), (0.2461, -0.2653, 0.4502), (0.2461, -0.5032, 0.2122), (0.4841, -0.2653, 0.2122), (0.2461, -0.4335, 0.3805), (0.3835, -0.4027, 0.3496), (0.4144, -0.4335, 0.2122), (0.4144, -0.2653, 0.3805), (0.2461, 0.2653, -0.3064), (0.2461, 0.5032, -0.06843), (0.4841, 0.2653, -0.06843), (0.2461, 0.4335, -0.2367), (0.3835, 0.4027, -0.2058), (0.4144, 0.4335, -0.06843), (0.4144, 0.2653, -0.2367), (0.2461, 0.2653, 0.4502), (0.4841, 0.2653, 0.2122), (0.2461, 0.5032, 0.2122), (0.4144, 0.2653, 0.3805), (0.3835, 0.4027, 0.3496), (0.4144, 0.4335, 0.2122), (0.2461, 0.4335, 0.3805)], [], [(30, 36, 7, 1), (44, 50, 37, 29), (49, 21, 8, 35), (2, 9, 23, 15), (16, 22, 51, 43), (0, 3, 4, 6), (1, 5, 4, 3), (2, 6, 4, 5), (7, 10, 11, 13), (8, 12, 11, 10), (9, 13, 11, 12), (14, 17, 18, 20), (15, 19, 18, 17), (16, 20, 18, 19), (21, 24, 25, 27), (22, 26, 25, 24), (23, 27, 25, 26), (28, 31, 32, 34), (29, 33, 32, 31), (30, 34, 32, 33), (35, 38, 39, 41), (36, 40, 39, 38), (37, 41, 39, 40), (42, 45, 46, 48), (43, 47, 46, 45), (44, 48, 46, 47), (49, 52, 53, 55), (50, 54, 53, 52), (51, 55, 53, 54), (14, 0, 6, 17), (17, 6, 2, 15), (1, 7, 13, 5), (5, 13, 9, 2), (8, 21, 27, 12), (12, 27, 23, 9), (22, 16, 19, 26), (26, 19, 15, 23), (42, 14, 20, 45), (45, 20, 16, 43), (21, 49, 55, 24), (24, 55, 51, 22), (50, 44, 47, 54), (54, 47, 43, 51), (28, 42, 48, 31), (31, 48, 44, 29), (49, 35, 41, 52), (52, 41, 37, 50), (36, 30, 33, 40), (40, 33, 29, 37), (0, 28, 34, 3), (3, 34, 30, 1), (35, 8, 10, 38), (38, 10, 7, 36), (14, 42, 28, 0)])
me_cube_020.polygons.foreach_set('use_smooth', [True] * 54)
_uv = me_cube_020.uv_layers.new(name='UVMap')
_uv.uv.foreach_set('vector', [0.9362, 0.927, 0.9399, 0.927, 0.9399, 0.9321, 0.9362, 0.9321, 0.9362, 0.917, 0.9399, 0.917, 0.9399, 0.9222, 0.9362, 0.9222, 0.9454, 0.917, 0.9505, 0.917, 0.9505, 0.9222, 0.9454, 0.9222, 0.9362, 0.8971, 0.9399, 0.8971, 0.9399, 0.9024, 0.9362, 0.9024, 0.9362, 0.9072, 0.9399, 0.9072, 0.9399, 0.9122, 0.9362, 0.9122, 0.9256, 0.9222, 0.9256, 0.9246, 0.9242, 0.9246, 0.9231, 0.9222, 0.9362, 0.9321, 0.9362, 0.9345, 0.9344, 0.9345, 0.9331, 0.9321, 0.9362, 0.8971, 0.9331, 0.8971, 0.9331, 0.8958, 0.9362, 0.8948, 0.9399, 0.9321, 0.943, 0.9321, 0.943, 0.9335, 0.9399, 0.9345, 0.9505, 0.9222, 0.9529, 0.9222, 0.9529, 0.9236, 0.9505, 0.9246, 0.9399, 0.8971, 0.9399, 0.8948, 0.9417, 0.8948, 0.943, 0.8971, 0.9256, 0.917, 0.9231, 0.917, 0.9231, 0.9156, 0.9256, 0.9146, 0.9362, 0.9024, 0.9362, 0.9047, 0.9344, 0.9047, 0.9331, 0.9024, 0.9362, 0.9072, 0.9331, 0.9072, 0.9331, 0.9057, 0.9362, 0.9047, 0.9505, 0.917, 0.9505, 0.9146, 0.9519, 0.9146, 0.9529, 0.917, 0.9399, 0.9072, 0.9399, 0.9047, 0.9417, 0.9047, 0.943, 0.9072, 0.9399, 0.9024, 0.943, 0.9024, 0.943, 0.9037, 0.9399, 0.9047, 0.9306, 0.9222, 0.9331, 0.9222, 0.9335, 0.9246, 0.9306, 0.9246, 0.9362, 0.9222, 0.9362, 0.9246, 0.9335, 0.9246, 0.9331, 0.9222, 0.9362, 0.927, 0.9331, 0.927, 0.9335, 0.9246, 0.9362, 0.9246, 0.9454, 0.9222, 0.9454, 0.9246, 0.9429, 0.9242, 0.943, 0.9222, 0.9399, 0.927, 0.9399, 0.9246, 0.9429, 0.9242, 0.943, 0.927, 0.9399, 0.9222, 0.943, 0.9222, 0.9429, 0.9242, 0.9399, 0.9246, 0.9306, 0.917, 0.9306, 0.9146, 0.9331, 0.915, 0.9331, 0.917, 0.9362, 0.9122, 0.9362, 0.9146, 0.9331, 0.915, 0.9331, 0.9122, 0.9362, 0.917, 0.9331, 0.917, 0.9331, 0.915, 0.9362, 0.9146, 0.9454, 0.917, 0.943, 0.917, 0.9425, 0.9146, 0.9454, 0.9146, 0.9399, 0.917, 0.9399, 0.9146, 0.9425, 0.9146, 0.943, 0.917, 0.9399, 0.9122, 0.943, 0.9122, 0.9425, 0.9146, 0.9399, 0.9146, 0.9256, 0.917, 0.9256, 0.9222, 0.9231, 0.9222, 0.9231, 0.917, 0.9331, 0.9024, 0.9331, 0.8971, 0.9362, 0.8971, 0.9362, 0.9024, 0.9362, 0.9321, 0.9399, 0.9321, 0.9399, 0.9345, 0.9362, 0.9345, 0.9362, 0.8948, 0.9399, 0.8948, 0.9399, 0.8971, 0.9362, 0.8971, 0.9505, 0.9222, 0.9505, 0.917, 0.9529, 0.917, 0.9529, 0.9222, 0.943, 0.8971, 0.943, 0.9024, 0.9399, 0.9024, 0.9399, 0.8971, 0.9399, 0.9072, 0.9362, 0.9072, 0.9362, 0.9047, 0.9399, 0.9047, 0.9399, 0.9047, 0.9362, 0.9047, 0.9362, 0.9024, 0.9399, 0.9024, 0.9306, 0.917, 0.9256, 0.917, 0.9256, 0.9146, 0.9306, 0.9146, 0.9331, 0.9122, 0.9331, 0.9072, 0.9362, 0.9072, 0.9362, 0.9122, 0.9505, 0.917, 0.9454, 0.917, 0.9454, 0.9146, 0.9505, 0.9146, 0.943, 0.9072, 0.943, 0.9122, 0.9399, 0.9122, 0.9399, 0.9072, 0.9399, 0.917, 0.9362, 0.917, 0.9362, 0.9146, 0.9399, 0.9146, 0.9399, 0.9146, 0.9362, 0.9146, 0.9362, 0.9122, 0.9399, 0.9122, 0.9306, 0.9222, 0.9306, 0.917, 0.9331, 0.917, 0.9331, 0.9222, 0.9331, 0.9222, 0.9331, 0.917, 0.9362, 0.917, 0.9362, 0.9222, 0.9454, 0.917, 0.9454, 0.9222, 0.943, 0.9222, 0.943, 0.917, 0.943, 0.917, 0.943, 0.9222, 0.9399, 0.9222, 0.9399, 0.917, 0.9399, 0.927, 0.9362, 0.927, 0.9362, 0.9246, 0.9399, 0.9246, 0.9399, 0.9246, 0.9362, 0.9246, 0.9362, 0.9222, 0.9399, 0.9222, 0.9256, 0.9222, 0.9306, 0.9222, 0.9306, 0.9246, 0.9256, 0.9246, 0.9331, 0.9321, 0.9331, 0.927, 0.9362, 0.927, 0.9362, 0.9321, 0.9454, 0.9222, 0.9505, 0.9222, 0.9505, 0.9246, 0.9454, 0.9246, 0.943, 0.927, 0.943, 0.9321, 0.9399, 0.9321, 0.9399, 0.927, 0.9256, 0.917, 0.9306, 0.917, 0.9306, 0.9222, 0.9256, 0.9222])
me_cube_020.materials.append(mat_material)
me_cube_020.update()
me_cube_032 = bpy.data.meshes.new('Cube.032')
me_cube_032.from_pydata([(-0.1989, -0.1636, -1.222), (-0.1741, -0.3287, -1.059), (-0.3383, -0.1636, -1.041), (-0.1916, -0.2803, -1.174), (-0.2832, -0.2589, -1.143), (-0.2902, -0.2803, -1.046), (-0.3077, -0.1636, -1.162), (0.0619, -0.3287, 0.2726), (0.08645, -0.1636, 0.4359), (-0.1023, -0.1636, 0.2908), (0.07928, -0.2803, 0.3881), (-0.01867, -0.2589, 0.3773), (-0.0368, -0.1636, 0.4009), (-0.05416, -0.2803, 0.2854), (-0.1989, 0.1636, -1.222), (-0.3383, 0.1636, -1.041), (-0.1741, 0.3287, -1.059), (-0.3077, 0.1636, -1.162), (-0.2832, 0.2589, -1.143), (-0.2902, 0.2803, -1.046), (-0.1916, 0.2803, -1.174), (0.08645, 0.1636, 0.4359), (0.0619, 0.3287, 0.2726), (-0.1023, 0.1636, 0.2908), (0.07928, 0.2803, 0.3881), (-0.01867, 0.2589, 0.3773), (-0.05416, 0.2803, 0.2854), (-0.0368, 0.1636, 0.4009), (-0.08645, -0.1636, -1.234), (0.1023, -0.1636, -1.089), (-0.0619, -0.3287, -1.071), (0.0368, -0.1636, -1.199), (0.01866, -0.2589, -1.176), (0.05416, -0.2803, -1.084), (-0.07928, -0.2803, -1.187), (0.1989, -0.1636, 0.4236), (0.1741, -0.3287, 0.2603), (0.3383, -0.1636, 0.2424), (0.1916, -0.2803, 0.3757), (0.2832, -0.2589, 0.3442), (0.2902, -0.2803, 0.2476), (0.3077, -0.1636, 0.3631), (-0.08645, 0.1636, -1.234), (-0.0619, 0.3287, -1.071), (0.1023, 0.1636, -1.089), (-0.07928, 0.2803, -1.187), (0.01866, 0.2589, -1.176), (0.05416, 0.2803, -1.084), (0.0368, 0.1636, -1.199), (0.1989, 0.1636, 0.4236), (0.3383, 0.1636, 0.2424), (0.1741, 0.3287, 0.2603), (0.3077, 0.1636, 0.3631), (0.2832, 0.2589, 0.3442), (0.2902, 0.2803, 0.2476), (0.1916, 0.2803, 0.3757)], [], [(30, 36, 7, 1), (44, 50, 37, 29), (49, 21, 8, 35), (2, 9, 23, 15), (16, 22, 51, 43), (0, 3, 4, 6), (1, 5, 4, 3), (2, 6, 4, 5), (7, 10, 11, 13), (8, 12, 11, 10), (9, 13, 11, 12), (14, 17, 18, 20), (15, 19, 18, 17), (16, 20, 18, 19), (21, 24, 25, 27), (22, 26, 25, 24), (23, 27, 25, 26), (28, 31, 32, 34), (29, 33, 32, 31), (30, 34, 32, 33), (35, 38, 39, 41), (36, 40, 39, 38), (37, 41, 39, 40), (42, 45, 46, 48), (43, 47, 46, 45), (44, 48, 46, 47), (49, 52, 53, 55), (50, 54, 53, 52), (51, 55, 53, 54), (14, 0, 6, 17), (17, 6, 2, 15), (1, 7, 13, 5), (5, 13, 9, 2), (8, 21, 27, 12), (12, 27, 23, 9), (22, 16, 19, 26), (26, 19, 15, 23), (42, 14, 20, 45), (45, 20, 16, 43), (21, 49, 55, 24), (24, 55, 51, 22), (50, 44, 47, 54), (54, 47, 43, 51), (28, 42, 48, 31), (31, 48, 44, 29), (49, 35, 41, 52), (52, 41, 37, 50), (36, 30, 33, 40), (40, 33, 29, 37), (0, 28, 34, 3), (3, 34, 30, 1), (35, 8, 10, 38), (38, 10, 7, 36), (14, 42, 28, 0)])
me_cube_032.polygons.foreach_set('use_smooth', [True] * 54)
_uv = me_cube_032.uv_layers.new(name='UVMap')
_uv.uv.foreach_set('vector', [0.9492, 0.9196, 0.9514, 0.9196, 0.9514, 0.9203, 0.9492, 0.9203, 0.9492, 0.9166, 0.9514, 0.9166, 0.9514, 0.9179, 0.9492, 0.9179, 0.9527, 0.9166, 0.9534, 0.9166, 0.9534, 0.9179, 0.9527, 0.9179, 0.9492, 0.9111, 0.9514, 0.9111, 0.9514, 0.9125, 0.9492, 0.9125, 0.9492, 0.9142, 0.9514, 0.9142, 0.9514, 0.9149, 0.9492, 0.9149, 0.9473, 0.9179, 0.9473, 0.9186, 0.9467, 0.9186, 0.9463, 0.9179, 0.9492, 0.9203, 0.9492, 0.9213, 0.9491, 0.9213, 0.949, 0.9203, 0.9492, 0.9111, 0.949, 0.9111, 0.949, 0.9107, 0.9492, 0.9105, 0.9514, 0.9203, 0.9517, 0.9203, 0.9517, 0.9209, 0.9514, 0.9213, 0.9534, 0.9179, 0.9544, 0.9179, 0.9544, 0.9183, 0.9534, 0.9186, 0.9514, 0.9111, 0.9514, 0.9105, 0.9516, 0.9105, 0.9517, 0.9111, 0.9473, 0.9166, 0.9463, 0.9166, 0.9463, 0.9162, 0.9473, 0.9159, 0.9492, 0.9125, 0.9492, 0.9132, 0.9491, 0.9132, 0.949, 0.9125, 0.9492, 0.9142, 0.949, 0.9142, 0.949, 0.9136, 0.9492, 0.9132, 0.9534, 0.9166, 0.9534, 0.9159, 0.954, 0.9159, 0.9544, 0.9166, 0.9514, 0.9142, 0.9514, 0.9132, 0.9516, 0.9132, 0.9517, 0.9142, 0.9514, 0.9125, 0.9517, 0.9125, 0.9517, 0.9129, 0.9514, 0.9132, 0.948, 0.9179, 0.949, 0.9179, 0.949, 0.9186, 0.948, 0.9186, 0.9492, 0.9179, 0.9492, 0.9186, 0.949, 0.9186, 0.949, 0.9179, 0.9492, 0.9196, 0.949, 0.9196, 0.949, 0.9186, 0.9492, 0.9186, 0.9527, 0.9179, 0.9527, 0.9186, 0.9518, 0.9185, 0.9517, 0.9179, 0.9514, 0.9196, 0.9514, 0.9186, 0.9518, 0.9185, 0.9517, 0.9196, 0.9514, 0.9179, 0.9517, 0.9179, 0.9518, 0.9185, 0.9514, 0.9186, 0.948, 0.9166, 0.948, 0.9159, 0.9489, 0.916, 0.949, 0.9166, 0.9492, 0.9149, 0.9492, 0.9159, 0.9489, 0.916, 0.949, 0.9149, 0.9492, 0.9166, 0.949, 0.9166, 0.9489, 0.916, 0.9492, 0.9159, 0.9527, 0.9166, 0.9517, 0.9166, 0.9516, 0.9158, 0.9527, 0.9159, 0.9514, 0.9166, 0.9514, 0.9159, 0.9516, 0.9158, 0.9517, 0.9166, 0.9514, 0.9149, 0.9517, 0.9149, 0.9516, 0.9158, 0.9514, 0.9159, 0.9473, 0.9166, 0.9473, 0.9179, 0.9463, 0.9179, 0.9463, 0.9166, 0.949, 0.9125, 0.949, 0.9111, 0.9492, 0.9111, 0.9492, 0.9125, 0.9492, 0.9203, 0.9514, 0.9203, 0.9514, 0.9213, 0.9492, 0.9213, 0.9492, 0.9105, 0.9514, 0.9105, 0.9514, 0.9111, 0.9492, 0.9111, 0.9534, 0.9179, 0.9534, 0.9166, 0.9544, 0.9166, 0.9544, 0.9179, 0.9517, 0.9111, 0.9517, 0.9125, 0.9514, 0.9125, 0.9514, 0.9111, 0.9514, 0.9142, 0.9492, 0.9142, 0.9492, 0.9132, 0.9514, 0.9132, 0.9514, 0.9132, 0.9492, 0.9132, 0.9492, 0.9125, 0.9514, 0.9125, 0.948, 0.9166, 0.9473, 0.9166, 0.9473, 0.9159, 0.948, 0.9159, 0.949, 0.9149, 0.949, 0.9142, 0.9492, 0.9142, 0.9492, 0.9149, 0.9534, 0.9166, 0.9527, 0.9166, 0.9527, 0.9159, 0.9534, 0.9159, 0.9517, 0.9142, 0.9517, 0.9149, 0.9514, 0.9149, 0.9514, 0.9142, 0.9514, 0.9166, 0.9492, 0.9166, 0.9492, 0.9159, 0.9514, 0.9159, 0.9514, 0.9159, 0.9492, 0.9159, 0.9492, 0.9149, 0.9514, 0.9149, 0.948, 0.9179, 0.948, 0.9166, 0.949, 0.9166, 0.949, 0.9179, 0.949, 0.9179, 0.949, 0.9166, 0.9492, 0.9166, 0.9492, 0.9179, 0.9527, 0.9166, 0.9527, 0.9179, 0.9517, 0.9179, 0.9517, 0.9166, 0.9517, 0.9166, 0.9517, 0.9179, 0.9514, 0.9179, 0.9514, 0.9166, 0.9514, 0.9196, 0.9492, 0.9196, 0.9492, 0.9186, 0.9514, 0.9186, 0.9514, 0.9186, 0.9492, 0.9186, 0.9492, 0.9179, 0.9514, 0.9179, 0.9473, 0.9179, 0.948, 0.9179, 0.948, 0.9186, 0.9473, 0.9186, 0.949, 0.9203, 0.949, 0.9196, 0.9492, 0.9196, 0.9492, 0.9203, 0.9527, 0.9179, 0.9534, 0.9179, 0.9534, 0.9186, 0.9527, 0.9186, 0.9517, 0.9196, 0.9517, 0.9203, 0.9514, 0.9203, 0.9514, 0.9196, 0.9473, 0.9166, 0.948, 0.9166, 0.948, 0.9179, 0.9473, 0.9179])
me_cube_032.materials.append(mat_material)
me_cube_032.update()
me_cube_033 = bpy.data.meshes.new('Cube.033')
me_cube_033.from_pydata([(-0.2283, -0.05863, -0.2092), (-0.1973, -0.2577, -0.01256), (-0.394, -0.05863, 0.01839), (-0.2192, -0.1994, -0.1516), (-0.3288, -0.1736, -0.1082), (-0.3364, -0.1994, 0.009328), (-0.3583, -0.05863, -0.1297), (-0.1619, -0.2577, 0.2129), (-0.1309, -0.05863, 0.4095), (-0.3585, -0.05863, 0.2438), (-0.14, -0.1994, 0.3519), (-0.2575, -0.1736, 0.3443), (-0.279, -0.05863, 0.3738), (-0.3009, -0.1994, 0.2348), (-0.2283, 0.05863, -0.2092), (-0.394, 0.05863, 0.01839), (-0.1973, 0.2577, -0.01256), (-0.3583, 0.05863, -0.1297), (-0.3288, 0.1736, -0.1082), (-0.3364, 0.1994, 0.009328), (-0.2192, 0.1994, -0.1516), (-0.1309, 0.05863, 0.4095), (-0.1619, 0.2577, 0.2129), (-0.3585, 0.05863, 0.2438), (-0.14, 0.1994, 0.3519), (-0.2575, 0.1736, 0.3443), (-0.3009, 0.1994, 0.2348), (-0.279, 0.05863, 0.3738), (0.1309, -0.05863, -0.2658), (0.3585, -0.05863, -0.1), (0.1619, -0.2577, -0.06909), (0.279, -0.05863, -0.23), (0.2575, -0.1736, -0.2005), (0.3009, -0.1994, -0.09097), (0.14, -0.1994, -0.2082), (0.2283, -0.05863, 0.353), (0.1973, -0.2577, 0.1564), (0.394, -0.05863, 0.1254), (0.2192, -0.1994, 0.2954), (0.3288, -0.1736, 0.252), (0.3364, -0.1994, 0.1345), (0.3583, -0.05863, 0.2735), (0.1309, 0.05863, -0.2658), (0.1619, 0.2577, -0.06909), (0.3585, 0.05863, -0.1), (0.14, 0.1994, -0.2082), (0.2575, 0.1736, -0.2005), (0.3009, 0.1994, -0.09097), (0.279, 0.05863, -0.23), (0.2283, 0.05863, 0.353), (0.394, 0.05863, 0.1254), (0.1973, 0.2577, 0.1564), (0.3583, 0.05863, 0.2735), (0.3288, 0.1736, 0.252), (0.3364, 0.1994, 0.1345), (0.2192, 0.1994, 0.2954)], [], [(30, 36, 7, 1), (44, 50, 37, 29), (49, 21, 8, 35), (2, 9, 23, 15), (16, 22, 51, 43), (0, 3, 4, 6), (1, 5, 4, 3), (2, 6, 4, 5), (7, 10, 11, 13), (8, 12, 11, 10), (9, 13, 11, 12), (14, 17, 18, 20), (15, 19, 18, 17), (16, 20, 18, 19), (21, 24, 25, 27), (22, 26, 25, 24), (23, 27, 25, 26), (28, 31, 32, 34), (29, 33, 32, 31), (30, 34, 32, 33), (35, 38, 39, 41), (36, 40, 39, 38), (37, 41, 39, 40), (42, 45, 46, 48), (43, 47, 46, 45), (44, 48, 46, 47), (49, 52, 53, 55), (50, 54, 53, 52), (51, 55, 53, 54), (14, 0, 6, 17), (17, 6, 2, 15), (1, 7, 13, 5), (5, 13, 9, 2), (8, 21, 27, 12), (12, 27, 23, 9), (22, 16, 19, 26), (26, 19, 15, 23), (42, 14, 20, 45), (45, 20, 16, 43), (21, 49, 55, 24), (24, 55, 51, 22), (50, 44, 47, 54), (54, 47, 43, 51), (28, 42, 48, 31), (31, 48, 44, 29), (49, 35, 41, 52), (52, 41, 37, 50), (36, 30, 33, 40), (40, 33, 29, 37), (0, 28, 34, 3), (3, 34, 30, 1), (35, 8, 10, 38), (38, 10, 7, 36), (14, 42, 28, 0)])
me_cube_033.polygons.foreach_set('use_smooth', [True] * 54)
_uv = me_cube_033.uv_layers.new(name='UVMap')
_uv.uv.foreach_set('vector', [0.9026, 0.7942, 0.9094, 0.7942, 0.9094, 0.8031, 0.9026, 0.8031, 0.9026, 0.7779, 0.9094, 0.7779, 0.9094, 0.7821, 0.9026, 0.7821, 0.9202, 0.7779, 0.9291, 0.7779, 0.9291, 0.7821, 0.9202, 0.7821, 0.9026, 0.7406, 0.9094, 0.7406, 0.9094, 0.7449, 0.9026, 0.7449, 0.9026, 0.7569, 0.9094, 0.7569, 0.9094, 0.7658, 0.9026, 0.7658, 0.883, 0.7821, 0.883, 0.7893, 0.8802, 0.7893, 0.8781, 0.7821, 0.9026, 0.8031, 0.9026, 0.8079, 0.8992, 0.8079, 0.8967, 0.8031, 0.9026, 0.7406, 0.8967, 0.7406, 0.8967, 0.7365, 0.9026, 0.7335, 0.9094, 0.8031, 0.9153, 0.8031, 0.9153, 0.8059, 0.9094, 0.8079, 0.9291, 0.7821, 0.934, 0.7821, 0.934, 0.7863, 0.9291, 0.7893, 0.9094, 0.7406, 0.9094, 0.7335, 0.9128, 0.7335, 0.9153, 0.7406, 0.883, 0.7779, 0.8781, 0.7779, 0.8781, 0.7737, 0.883, 0.7707, 0.9026, 0.7449, 0.9026, 0.7521, 0.8992, 0.7521, 0.8967, 0.7449, 0.9026, 0.7569, 0.8967, 0.7569, 0.8967, 0.7541, 0.9026, 0.7521, 0.9291, 0.7779, 0.9291, 0.7707, 0.9319, 0.7707, 0.934, 0.7779, 0.9094, 0.7569, 0.9094, 0.7521, 0.9128, 0.7521, 0.9153, 0.7569, 0.9094, 0.7449, 0.9153, 0.7449, 0.9153, 0.749, 0.9094, 0.7521, 0.8919, 0.7821, 0.8967, 0.7821, 0.8976, 0.789, 0.8919, 0.7893, 0.9026, 0.7821, 0.9026, 0.7893, 0.8976, 0.789, 0.8967, 0.7821, 0.9026, 0.7942, 0.8967, 0.7942, 0.8976, 0.789, 0.9026, 0.7893, 0.9202, 0.7821, 0.9202, 0.7893, 0.9152, 0.7883, 0.9153, 0.7821, 0.9094, 0.7942, 0.9094, 0.7893, 0.9152, 0.7883, 0.9153, 0.7942, 0.9094, 0.7821, 0.9153, 0.7821, 0.9152, 0.7883, 0.9094, 0.7893, 0.8919, 0.7779, 0.8919, 0.7707, 0.8969, 0.7717, 0.8967, 0.7779, 0.9026, 0.7658, 0.9026, 0.7707, 0.8969, 0.7717, 0.8967, 0.7658, 0.9026, 0.7779, 0.8967, 0.7779, 0.8969, 0.7717, 0.9026, 0.7707, 0.9202, 0.7779, 0.9153, 0.7779, 0.9145, 0.771, 0.9202, 0.7707, 0.9094, 0.7779, 0.9094, 0.7707, 0.9145, 0.771, 0.9153, 0.7779, 0.9094, 0.7658, 0.9153, 0.7658, 0.9145, 0.771, 0.9094, 0.7707, 0.883, 0.7779, 0.883, 0.7821, 0.8781, 0.7821, 0.8781, 0.7779, 0.8967, 0.7449, 0.8967, 0.7406, 0.9026, 0.7406, 0.9026, 0.7449, 0.9026, 0.8031, 0.9094, 0.8031, 0.9094, 0.8079, 0.9026, 0.8079, 0.9026, 0.7335, 0.9094, 0.7335, 0.9094, 0.7406, 0.9026, 0.7406, 0.9291, 0.7821, 0.9291, 0.7779, 0.934, 0.7779, 0.934, 0.7821, 0.9153, 0.7406, 0.9153, 0.7449, 0.9094, 0.7449, 0.9094, 0.7406, 0.9094, 0.7569, 0.9026, 0.7569, 0.9026, 0.7521, 0.9094, 0.7521, 0.9094, 0.7521, 0.9026, 0.7521, 0.9026, 0.7449, 0.9094, 0.7449, 0.8919, 0.7779, 0.883, 0.7779, 0.883, 0.7707, 0.8919, 0.7707, 0.8967, 0.7658, 0.8967, 0.7569, 0.9026, 0.7569, 0.9026, 0.7658, 0.9291, 0.7779, 0.9202, 0.7779, 0.9202, 0.7707, 0.9291, 0.7707, 0.9153, 0.7569, 0.9153, 0.7658, 0.9094, 0.7658, 0.9094, 0.7569, 0.9094, 0.7779, 0.9026, 0.7779, 0.9026, 0.7707, 0.9094, 0.7707, 0.9094, 0.7707, 0.9026, 0.7707, 0.9026, 0.7658, 0.9094, 0.7658, 0.8919, 0.7821, 0.8919, 0.7779, 0.8967, 0.7779, 0.8967, 0.7821, 0.8967, 0.7821, 0.8967, 0.7779, 0.9026, 0.7779, 0.9026, 0.7821, 0.9202, 0.7779, 0.9202, 0.7821, 0.9153, 0.7821, 0.9153, 0.7779, 0.9153, 0.7779, 0.9153, 0.7821, 0.9094, 0.7821, 0.9094, 0.7779, 0.9094, 0.7942, 0.9026, 0.7942, 0.9026, 0.7893, 0.9094, 0.7893, 0.9094, 0.7893, 0.9026, 0.7893, 0.9026, 0.7821, 0.9094, 0.7821, 0.883, 0.7821, 0.8919, 0.7821, 0.8919, 0.7893, 0.883, 0.7893, 0.8967, 0.8031, 0.8967, 0.7942, 0.9026, 0.7942, 0.9026, 0.8031, 0.9202, 0.7821, 0.9291, 0.7821, 0.9291, 0.7893, 0.9202, 0.7893, 0.9153, 0.7942, 0.9153, 0.8031, 0.9094, 0.8031, 0.9094, 0.7942, 0.883, 0.7779, 0.8919, 0.7779, 0.8919, 0.7821, 0.883, 0.7821])
me_cube_033.materials.append(mat_material)
me_cube_033.update()
me_cube_034 = bpy.data.meshes.new('Cube.034')
me_cube_034.from_pydata([(-0.1989, -0.1636, -1.222), (-0.1741, -0.3287, -1.059), (-0.3383, -0.1636, -1.041), (-0.1916, -0.2803, -1.174), (-0.2832, -0.2589, -1.143), (-0.2902, -0.2803, -1.046), (-0.3077, -0.1636, -1.162), (0.0619, -0.3287, 0.2726), (0.08645, -0.1636, 0.4359), (-0.1023, -0.1636, 0.2908), (0.07928, -0.2803, 0.3881), (-0.01867, -0.2589, 0.3773), (-0.0368, -0.1636, 0.4009), (-0.05416, -0.2803, 0.2854), (-0.1989, 0.1636, -1.222), (-0.3383, 0.1636, -1.041), (-0.1741, 0.3287, -1.059), (-0.3077, 0.1636, -1.162), (-0.2832, 0.2589, -1.143), (-0.2902, 0.2803, -1.046), (-0.1916, 0.2803, -1.174), (0.08645, 0.1636, 0.4359), (0.0619, 0.3287, 0.2726), (-0.1023, 0.1636, 0.2908), (0.07928, 0.2803, 0.3881), (-0.01867, 0.2589, 0.3773), (-0.05416, 0.2803, 0.2854), (-0.0368, 0.1636, 0.4009), (-0.08645, -0.1636, -1.234), (0.1023, -0.1636, -1.089), (-0.0619, -0.3287, -1.071), (0.0368, -0.1636, -1.199), (0.01866, -0.2589, -1.176), (0.05416, -0.2803, -1.084), (-0.07928, -0.2803, -1.187), (0.1989, -0.1636, 0.4236), (0.1741, -0.3287, 0.2603), (0.3383, -0.1636, 0.2424), (0.1916, -0.2803, 0.3757), (0.2832, -0.2589, 0.3442), (0.2902, -0.2803, 0.2476), (0.3077, -0.1636, 0.3631), (-0.08645, 0.1636, -1.234), (-0.0619, 0.3287, -1.071), (0.1023, 0.1636, -1.089), (-0.07928, 0.2803, -1.187), (0.01866, 0.2589, -1.176), (0.05416, 0.2803, -1.084), (0.0368, 0.1636, -1.199), (0.1989, 0.1636, 0.4236), (0.3383, 0.1636, 0.2424), (0.1741, 0.3287, 0.2603), (0.3077, 0.1636, 0.3631), (0.2832, 0.2589, 0.3442), (0.2902, 0.2803, 0.2476), (0.1916, 0.2803, 0.3757)], [], [(30, 36, 7, 1), (44, 50, 37, 29), (49, 21, 8, 35), (2, 9, 23, 15), (16, 22, 51, 43), (0, 3, 4, 6), (1, 5, 4, 3), (2, 6, 4, 5), (7, 10, 11, 13), (8, 12, 11, 10), (9, 13, 11, 12), (14, 17, 18, 20), (15, 19, 18, 17), (16, 20, 18, 19), (21, 24, 25, 27), (22, 26, 25, 24), (23, 27, 25, 26), (28, 31, 32, 34), (29, 33, 32, 31), (30, 34, 32, 33), (35, 38, 39, 41), (36, 40, 39, 38), (37, 41, 39, 40), (42, 45, 46, 48), (43, 47, 46, 45), (44, 48, 46, 47), (49, 52, 53, 55), (50, 54, 53, 52), (51, 55, 53, 54), (14, 0, 6, 17), (17, 6, 2, 15), (1, 7, 13, 5), (5, 13, 9, 2), (8, 21, 27, 12), (12, 27, 23, 9), (22, 16, 19, 26), (26, 19, 15, 23), (42, 14, 20, 45), (45, 20, 16, 43), (21, 49, 55, 24), (24, 55, 51, 22), (50, 44, 47, 54), (54, 47, 43, 51), (28, 42, 48, 31), (31, 48, 44, 29), (49, 35, 41, 52), (52, 41, 37, 50), (36, 30, 33, 40), (40, 33, 29, 37), (0, 28, 34, 3), (3, 34, 30, 1), (35, 8, 10, 38), (38, 10, 7, 36), (14, 42, 28, 0)])
me_cube_034.polygons.foreach_set('use_smooth', [True] * 54)
_uv = me_cube_034.uv_layers.new(name='UVMap')
_uv.uv.foreach_set('vector', [0.9492, 0.9196, 0.9514, 0.9196, 0.9514, 0.9203, 0.9492, 0.9203, 0.9492, 0.9166, 0.9514, 0.9166, 0.9514, 0.9179, 0.9492, 0.9179, 0.9527, 0.9166, 0.9534, 0.9166, 0.9534, 0.9179, 0.9527, 0.9179, 0.9492, 0.9111, 0.9514, 0.9111, 0.9514, 0.9125, 0.9492, 0.9125, 0.9492, 0.9142, 0.9514, 0.9142, 0.9514, 0.9149, 0.9492, 0.9149, 0.9473, 0.9179, 0.9473, 0.9186, 0.9467, 0.9186, 0.9463, 0.9179, 0.9492, 0.9203, 0.9492, 0.9213, 0.9491, 0.9213, 0.949, 0.9203, 0.9492, 0.9111, 0.949, 0.9111, 0.949, 0.9107, 0.9492, 0.9105, 0.9514, 0.9203, 0.9517, 0.9203, 0.9517, 0.9209, 0.9514, 0.9213, 0.9534, 0.9179, 0.9544, 0.9179, 0.9544, 0.9183, 0.9534, 0.9186, 0.9514, 0.9111, 0.9514, 0.9105, 0.9516, 0.9105, 0.9517, 0.9111, 0.9473, 0.9166, 0.9463, 0.9166, 0.9463, 0.9162, 0.9473, 0.9159, 0.9492, 0.9125, 0.9492, 0.9132, 0.9491, 0.9132, 0.949, 0.9125, 0.9492, 0.9142, 0.949, 0.9142, 0.949, 0.9136, 0.9492, 0.9132, 0.9534, 0.9166, 0.9534, 0.9159, 0.954, 0.9159, 0.9544, 0.9166, 0.9514, 0.9142, 0.9514, 0.9132, 0.9516, 0.9132, 0.9517, 0.9142, 0.9514, 0.9125, 0.9517, 0.9125, 0.9517, 0.9129, 0.9514, 0.9132, 0.948, 0.9179, 0.949, 0.9179, 0.949, 0.9186, 0.948, 0.9186, 0.9492, 0.9179, 0.9492, 0.9186, 0.949, 0.9186, 0.949, 0.9179, 0.9492, 0.9196, 0.949, 0.9196, 0.949, 0.9186, 0.9492, 0.9186, 0.9527, 0.9179, 0.9527, 0.9186, 0.9518, 0.9185, 0.9517, 0.9179, 0.9514, 0.9196, 0.9514, 0.9186, 0.9518, 0.9185, 0.9517, 0.9196, 0.9514, 0.9179, 0.9517, 0.9179, 0.9518, 0.9185, 0.9514, 0.9186, 0.948, 0.9166, 0.948, 0.9159, 0.9489, 0.916, 0.949, 0.9166, 0.9492, 0.9149, 0.9492, 0.9159, 0.9489, 0.916, 0.949, 0.9149, 0.9492, 0.9166, 0.949, 0.9166, 0.9489, 0.916, 0.9492, 0.9159, 0.9527, 0.9166, 0.9517, 0.9166, 0.9516, 0.9158, 0.9527, 0.9159, 0.9514, 0.9166, 0.9514, 0.9159, 0.9516, 0.9158, 0.9517, 0.9166, 0.9514, 0.9149, 0.9517, 0.9149, 0.9516, 0.9158, 0.9514, 0.9159, 0.9473, 0.9166, 0.9473, 0.9179, 0.9463, 0.9179, 0.9463, 0.9166, 0.949, 0.9125, 0.949, 0.9111, 0.9492, 0.9111, 0.9492, 0.9125, 0.9492, 0.9203, 0.9514, 0.9203, 0.9514, 0.9213, 0.9492, 0.9213, 0.9492, 0.9105, 0.9514, 0.9105, 0.9514, 0.9111, 0.9492, 0.9111, 0.9534, 0.9179, 0.9534, 0.9166, 0.9544, 0.9166, 0.9544, 0.9179, 0.9517, 0.9111, 0.9517, 0.9125, 0.9514, 0.9125, 0.9514, 0.9111, 0.9514, 0.9142, 0.9492, 0.9142, 0.9492, 0.9132, 0.9514, 0.9132, 0.9514, 0.9132, 0.9492, 0.9132, 0.9492, 0.9125, 0.9514, 0.9125, 0.948, 0.9166, 0.9473, 0.9166, 0.9473, 0.9159, 0.948, 0.9159, 0.949, 0.9149, 0.949, 0.9142, 0.9492, 0.9142, 0.9492, 0.9149, 0.9534, 0.9166, 0.9527, 0.9166, 0.9527, 0.9159, 0.9534, 0.9159, 0.9517, 0.9142, 0.9517, 0.9149, 0.9514, 0.9149, 0.9514, 0.9142, 0.9514, 0.9166, 0.9492, 0.9166, 0.9492, 0.9159, 0.9514, 0.9159, 0.9514, 0.9159, 0.9492, 0.9159, 0.9492, 0.9149, 0.9514, 0.9149, 0.948, 0.9179, 0.948, 0.9166, 0.949, 0.9166, 0.949, 0.9179, 0.949, 0.9179, 0.949, 0.9166, 0.9492, 0.9166, 0.9492, 0.9179, 0.9527, 0.9166, 0.9527, 0.9179, 0.9517, 0.9179, 0.9517, 0.9166, 0.9517, 0.9166, 0.9517, 0.9179, 0.9514, 0.9179, 0.9514, 0.9166, 0.9514, 0.9196, 0.9492, 0.9196, 0.9492, 0.9186, 0.9514, 0.9186, 0.9514, 0.9186, 0.9492, 0.9186, 0.9492, 0.9179, 0.9514, 0.9179, 0.9473, 0.9179, 0.948, 0.9179, 0.948, 0.9186, 0.9473, 0.9186, 0.949, 0.9203, 0.949, 0.9196, 0.9492, 0.9196, 0.9492, 0.9203, 0.9527, 0.9179, 0.9534, 0.9179, 0.9534, 0.9186, 0.9527, 0.9186, 0.9517, 0.9196, 0.9517, 0.9203, 0.9514, 0.9203, 0.9514, 0.9196, 0.9473, 0.9166, 0.948, 0.9166, 0.948, 0.9179, 0.9473, 0.9179])
me_cube_034.materials.append(mat_material)
me_cube_034.update()
me_cube_035 = bpy.data.meshes.new('Cube.035')
me_cube_035.from_pydata([(-0.2283, -0.05863, -0.2092), (-0.1973, -0.2577, -0.01256), (-0.394, -0.05863, 0.01839), (-0.2192, -0.1994, -0.1516), (-0.3288, -0.1736, -0.1082), (-0.3364, -0.1994, 0.009328), (-0.3583, -0.05863, -0.1297), (-0.1619, -0.2577, 0.2129), (-0.1309, -0.05863, 0.4095), (-0.3585, -0.05863, 0.2438), (-0.14, -0.1994, 0.3519), (-0.2575, -0.1736, 0.3443), (-0.279, -0.05863, 0.3738), (-0.3009, -0.1994, 0.2348), (-0.2283, 0.05863, -0.2092), (-0.394, 0.05863, 0.01839), (-0.1973, 0.2577, -0.01256), (-0.3583, 0.05863, -0.1297), (-0.3288, 0.1736, -0.1082), (-0.3364, 0.1994, 0.009328), (-0.2192, 0.1994, -0.1516), (-0.1309, 0.05863, 0.4095), (-0.1619, 0.2577, 0.2129), (-0.3585, 0.05863, 0.2438), (-0.14, 0.1994, 0.3519), (-0.2575, 0.1736, 0.3443), (-0.3009, 0.1994, 0.2348), (-0.279, 0.05863, 0.3738), (0.1309, -0.05863, -0.2658), (0.3585, -0.05863, -0.1), (0.1619, -0.2577, -0.06909), (0.279, -0.05863, -0.23), (0.2575, -0.1736, -0.2005), (0.3009, -0.1994, -0.09097), (0.14, -0.1994, -0.2082), (0.2283, -0.05863, 0.353), (0.1973, -0.2577, 0.1564), (0.394, -0.05863, 0.1254), (0.2192, -0.1994, 0.2954), (0.3288, -0.1736, 0.252), (0.3364, -0.1994, 0.1345), (0.3583, -0.05863, 0.2735), (0.1309, 0.05863, -0.2658), (0.1619, 0.2577, -0.06909), (0.3585, 0.05863, -0.1), (0.14, 0.1994, -0.2082), (0.2575, 0.1736, -0.2005), (0.3009, 0.1994, -0.09097), (0.279, 0.05863, -0.23), (0.2283, 0.05863, 0.353), (0.394, 0.05863, 0.1254), (0.1973, 0.2577, 0.1564), (0.3583, 0.05863, 0.2735), (0.3288, 0.1736, 0.252), (0.3364, 0.1994, 0.1345), (0.2192, 0.1994, 0.2954)], [], [(30, 36, 7, 1), (44, 50, 37, 29), (49, 21, 8, 35), (2, 9, 23, 15), (16, 22, 51, 43), (0, 3, 4, 6), (1, 5, 4, 3), (2, 6, 4, 5), (7, 10, 11, 13), (8, 12, 11, 10), (9, 13, 11, 12), (14, 17, 18, 20), (15, 19, 18, 17), (16, 20, 18, 19), (21, 24, 25, 27), (22, 26, 25, 24), (23, 27, 25, 26), (28, 31, 32, 34), (29, 33, 32, 31), (30, 34, 32, 33), (35, 38, 39, 41), (36, 40, 39, 38), (37, 41, 39, 40), (42, 45, 46, 48), (43, 47, 46, 45), (44, 48, 46, 47), (49, 52, 53, 55), (50, 54, 53, 52), (51, 55, 53, 54), (14, 0, 6, 17), (17, 6, 2, 15), (1, 7, 13, 5), (5, 13, 9, 2), (8, 21, 27, 12), (12, 27, 23, 9), (22, 16, 19, 26), (26, 19, 15, 23), (42, 14, 20, 45), (45, 20, 16, 43), (21, 49, 55, 24), (24, 55, 51, 22), (50, 44, 47, 54), (54, 47, 43, 51), (28, 42, 48, 31), (31, 48, 44, 29), (49, 35, 41, 52), (52, 41, 37, 50), (36, 30, 33, 40), (40, 33, 29, 37), (0, 28, 34, 3), (3, 34, 30, 1), (35, 8, 10, 38), (38, 10, 7, 36), (14, 42, 28, 0)])
me_cube_035.polygons.foreach_set('use_smooth', [True] * 54)
_uv = me_cube_035.uv_layers.new(name='UVMap')
_uv.uv.foreach_set('vector', [0.9026, 0.7942, 0.9094, 0.7942, 0.9094, 0.8031, 0.9026, 0.8031, 0.9026, 0.7779, 0.9094, 0.7779, 0.9094, 0.7821, 0.9026, 0.7821, 0.9202, 0.7779, 0.9291, 0.7779, 0.9291, 0.7821, 0.9202, 0.7821, 0.9026, 0.7406, 0.9094, 0.7406, 0.9094, 0.7449, 0.9026, 0.7449, 0.9026, 0.7569, 0.9094, 0.7569, 0.9094, 0.7658, 0.9026, 0.7658, 0.883, 0.7821, 0.883, 0.7893, 0.8802, 0.7893, 0.8781, 0.7821, 0.9026, 0.8031, 0.9026, 0.8079, 0.8992, 0.8079, 0.8967, 0.8031, 0.9026, 0.7406, 0.8967, 0.7406, 0.8967, 0.7365, 0.9026, 0.7335, 0.9094, 0.8031, 0.9153, 0.8031, 0.9153, 0.8059, 0.9094, 0.8079, 0.9291, 0.7821, 0.934, 0.7821, 0.934, 0.7863, 0.9291, 0.7893, 0.9094, 0.7406, 0.9094, 0.7335, 0.9128, 0.7335, 0.9153, 0.7406, 0.883, 0.7779, 0.8781, 0.7779, 0.8781, 0.7737, 0.883, 0.7707, 0.9026, 0.7449, 0.9026, 0.7521, 0.8992, 0.7521, 0.8967, 0.7449, 0.9026, 0.7569, 0.8967, 0.7569, 0.8967, 0.7541, 0.9026, 0.7521, 0.9291, 0.7779, 0.9291, 0.7707, 0.9319, 0.7707, 0.934, 0.7779, 0.9094, 0.7569, 0.9094, 0.7521, 0.9128, 0.7521, 0.9153, 0.7569, 0.9094, 0.7449, 0.9153, 0.7449, 0.9153, 0.749, 0.9094, 0.7521, 0.8919, 0.7821, 0.8967, 0.7821, 0.8976, 0.789, 0.8919, 0.7893, 0.9026, 0.7821, 0.9026, 0.7893, 0.8976, 0.789, 0.8967, 0.7821, 0.9026, 0.7942, 0.8967, 0.7942, 0.8976, 0.789, 0.9026, 0.7893, 0.9202, 0.7821, 0.9202, 0.7893, 0.9152, 0.7883, 0.9153, 0.7821, 0.9094, 0.7942, 0.9094, 0.7893, 0.9152, 0.7883, 0.9153, 0.7942, 0.9094, 0.7821, 0.9153, 0.7821, 0.9152, 0.7883, 0.9094, 0.7893, 0.8919, 0.7779, 0.8919, 0.7707, 0.8969, 0.7717, 0.8967, 0.7779, 0.9026, 0.7658, 0.9026, 0.7707, 0.8969, 0.7717, 0.8967, 0.7658, 0.9026, 0.7779, 0.8967, 0.7779, 0.8969, 0.7717, 0.9026, 0.7707, 0.9202, 0.7779, 0.9153, 0.7779, 0.9145, 0.771, 0.9202, 0.7707, 0.9094, 0.7779, 0.9094, 0.7707, 0.9145, 0.771, 0.9153, 0.7779, 0.9094, 0.7658, 0.9153, 0.7658, 0.9145, 0.771, 0.9094, 0.7707, 0.883, 0.7779, 0.883, 0.7821, 0.8781, 0.7821, 0.8781, 0.7779, 0.8967, 0.7449, 0.8967, 0.7406, 0.9026, 0.7406, 0.9026, 0.7449, 0.9026, 0.8031, 0.9094, 0.8031, 0.9094, 0.8079, 0.9026, 0.8079, 0.9026, 0.7335, 0.9094, 0.7335, 0.9094, 0.7406, 0.9026, 0.7406, 0.9291, 0.7821, 0.9291, 0.7779, 0.934, 0.7779, 0.934, 0.7821, 0.9153, 0.7406, 0.9153, 0.7449, 0.9094, 0.7449, 0.9094, 0.7406, 0.9094, 0.7569, 0.9026, 0.7569, 0.9026, 0.7521, 0.9094, 0.7521, 0.9094, 0.7521, 0.9026, 0.7521, 0.9026, 0.7449, 0.9094, 0.7449, 0.8919, 0.7779, 0.883, 0.7779, 0.883, 0.7707, 0.8919, 0.7707, 0.8967, 0.7658, 0.8967, 0.7569, 0.9026, 0.7569, 0.9026, 0.7658, 0.9291, 0.7779, 0.9202, 0.7779, 0.9202, 0.7707, 0.9291, 0.7707, 0.9153, 0.7569, 0.9153, 0.7658, 0.9094, 0.7658, 0.9094, 0.7569, 0.9094, 0.7779, 0.9026, 0.7779, 0.9026, 0.7707, 0.9094, 0.7707, 0.9094, 0.7707, 0.9026, 0.7707, 0.9026, 0.7658, 0.9094, 0.7658, 0.8919, 0.7821, 0.8919, 0.7779, 0.8967, 0.7779, 0.8967, 0.7821, 0.8967, 0.7821, 0.8967, 0.7779, 0.9026, 0.7779, 0.9026, 0.7821, 0.9202, 0.7779, 0.9202, 0.7821, 0.9153, 0.7821, 0.9153, 0.7779, 0.9153, 0.7779, 0.9153, 0.7821, 0.9094, 0.7821, 0.9094, 0.7779, 0.9094, 0.7942, 0.9026, 0.7942, 0.9026, 0.7893, 0.9094, 0.7893, 0.9094, 0.7893, 0.9026, 0.7893, 0.9026, 0.7821, 0.9094, 0.7821, 0.883, 0.7821, 0.8919, 0.7821, 0.8919, 0.7893, 0.883, 0.7893, 0.8967, 0.8031, 0.8967, 0.7942, 0.9026, 0.7942, 0.9026, 0.8031, 0.9202, 0.7821, 0.9291, 0.7821, 0.9291, 0.7893, 0.9202, 0.7893, 0.9153, 0.7942, 0.9153, 0.8031, 0.9094, 0.8031, 0.9094, 0.7942, 0.883, 0.7779, 0.8919, 0.7779, 0.8919, 0.7821, 0.883, 0.7821])
me_cube_035.materials.append(mat_material)
me_cube_035.update()

# ---- objects
ob_cube_005 = bpy.data.objects.new('Cube.005', me_cube_005)
ob_cube_008 = bpy.data.objects.new('Cube.008', me_cube_008)
ob_cube_007 = bpy.data.objects.new('Cube.007', me_cube_013)
ob_cube_006 = bpy.data.objects.new('Cube.006', me_cube_014)
ob_cube_009 = bpy.data.objects.new('Cube.009', me_cube_015)
ob_cube_010 = bpy.data.objects.new('Cube.010', me_cube_016)
ob_cube_011 = bpy.data.objects.new('Cube.011', me_cube_017)
ob_cube_012 = bpy.data.objects.new('Cube.012', me_cube_018)
ob_cube_013 = bpy.data.objects.new('Cube.013', me_cube_019)
ob_cube_014 = bpy.data.objects.new('Cube.014', me_cube_020)
ob_cube_025 = bpy.data.objects.new('Cube.025', me_cube_032)
ob_cube_026 = bpy.data.objects.new('Cube.026', me_cube_033)
ob_cube_027 = bpy.data.objects.new('Cube.027', me_cube_034)
ob_cube_028 = bpy.data.objects.new('Cube.028', me_cube_035)

# ---- transforms, parenting, visibility, modifiers, constraints
ob_cube_005.location = (0.0, -0.1878, 1.487)
ob_cube_008.location = (-1.298, 1.462, 1.579)
ob_cube_008.rotation_euler = (0.0, -0.0, -0.6027)
ob_cube_008.scale = (1.27, 1.27, 1.27)
ob_cube_007.location = (-0.8874, 1.185, 1.341)
ob_cube_007.rotation_euler = (0.0, -0.0, -0.6027)
ob_cube_006.location = (-1.307, -1.441, 1.579)
ob_cube_006.rotation_euler = (0.0, -0.0, 0.6096)
ob_cube_006.scale = (1.27, 1.27, 1.27)
ob_cube_009.location = (-0.8783, -1.177, 1.341)
ob_cube_009.rotation_euler = (0.0, -0.0, 0.6096)
ob_cube_010.location = (1.302, -1.454, 1.579)
ob_cube_010.rotation_euler = (0.0, -0.0, -3.744)
ob_cube_010.scale = (1.27, 1.27, 1.27)
ob_cube_011.location = (0.8924, -1.164, 1.341)
ob_cube_011.rotation_euler = (0.0, -0.0, -3.744)
ob_cube_012.location = (1.311, 1.449, 1.579)
ob_cube_012.rotation_euler = (0.0, -0.0, -2.532)
ob_cube_012.scale = (1.27, 1.27, 1.27)
ob_cube_013.location = (0.8833, 1.198, 1.341)
ob_cube_013.rotation_euler = (0.0, -0.0, -2.532)
ob_cube_014.location = (0.0, -1.185, 1.298)
ob_cube_025.location = (-1.468, -0.02436, 1.579)
ob_cube_025.rotation_euler = (0.0, -0.0, 0.03116)
ob_cube_025.scale = (1.27, 1.27, 1.27)
ob_cube_026.location = (-0.9729, -0.004764, 1.341)
ob_cube_026.rotation_euler = (0.0, -0.0, 0.03116)
ob_cube_027.location = (1.451, -0.004764, 1.579)
ob_cube_027.rotation_euler = (0.0, -0.0, 3.173)
ob_cube_027.scale = (1.27, 1.27, 1.27)
ob_cube_028.location = (0.9564, -0.02436, 1.341)
ob_cube_028.rotation_euler = (0.0, -0.0, 3.173)

# ---- collection membership
col_collection.objects.link(ob_cube_005)
col_collection.objects.link(ob_cube_008)
col_collection.objects.link(ob_cube_007)
col_collection.objects.link(ob_cube_006)
col_collection.objects.link(ob_cube_009)
col_collection.objects.link(ob_cube_010)
col_collection.objects.link(ob_cube_011)
col_collection.objects.link(ob_cube_012)
col_collection.objects.link(ob_cube_013)
col_collection.objects.link(ob_cube_014)
col_collection.objects.link(ob_cube_025)
col_collection.objects.link(ob_cube_026)
col_collection.objects.link(ob_cube_027)
col_collection.objects.link(ob_cube_028)

# ---- scene / render settings (as saved in the file)
scene.frame_start = 1; scene.frame_end = 250; scene.frame_set(1)
scene.render.engine = 'BLENDER_EEVEE_NEXT'
bpy.context.view_layer.update()

# ---- added for rendering (the .blend has no active camera and no usable light): camera, sun
cam_auto = bpy.data.cameras.new('AutoCamera')
cam_auto.lens = 50.0
cam_auto.sensor_width = 36.0
cam_auto.clip_end = 1000.0
ob_auto_camera = bpy.data.objects.new('AutoCamera', cam_auto)
scene.collection.objects.link(ob_auto_camera)
ob_auto_camera.location = (5.52887, -6.63547, 5.49882)
ob_auto_camera.rotation_euler = (1.09748, -7.21219e-08, 0.694738)
scene.camera = ob_auto_camera
light_auto_sun = bpy.data.lights.new('AutoSun', 'SUN')
light_auto_sun.energy = 3.0
light_auto_sun.angle = 0.0523599
ob_auto_sun = bpy.data.objects.new('AutoSun', light_auto_sun)
scene.collection.objects.link(ob_auto_sun)
ob_auto_sun.rotation_euler = (0.872665, 0.174533, 0.523599)
bpy.context.view_layer.update()
